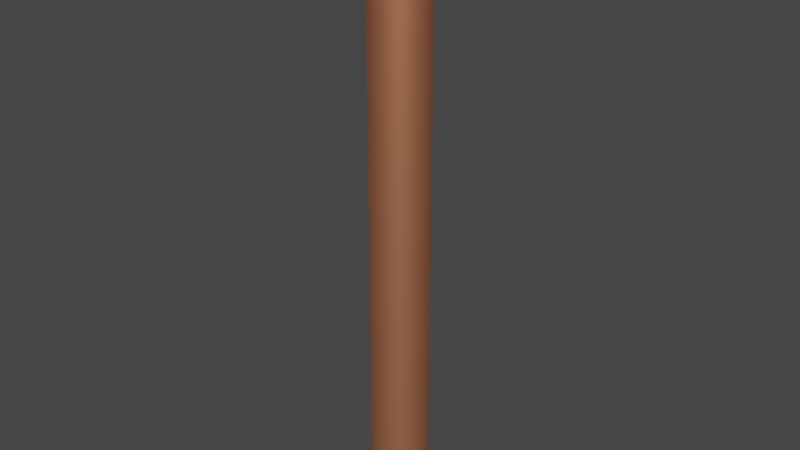 # Source: CopperRod.blend  (saved by Blender 2.82.7; exported with 4.5.12 LTS)
import bpy
from mathutils import Matrix  # noqa: F401  (used for matrix-valued properties, if any)

bpy.ops.wm.read_factory_settings(use_empty=True)
scene = bpy.context.scene
scene.name = 'Scene'

# ---- collections
col_collection = bpy.data.collections.new('Collection'); scene.collection.children.link(col_collection)

# ---- materials (node trees are filled in below, after node groups)
mat_copper = bpy.data.materials.new('Copper')
mat_copper.use_transparent_shadow = False
mat_material_001 = bpy.data.materials.new('Material.001')
mat_material_001.use_transparent_shadow = False

# ---- material node trees
mat_copper.use_nodes = True; mat_copper.node_tree.nodes.clear()
_N = mat_copper.node_tree.nodes; _L = mat_copper.node_tree.links
n0 = _N.new('ShaderNodeOutputMaterial'); n0.name = 'Material Output'; n0.location = (300, 300)
n1 = _N.new('ShaderNodeBsdfPrincipled'); n1.name = 'Principled BSDF'; n1.location = (10, 300)
n1.distribution = 'GGX'
n1.subsurface_method = 'BURLEY'
n1.inputs[0].default_value = (0.8, 0.3017, 0.1567, 1.0)
n1.inputs[1].default_value = 0.825
n1.inputs[2].default_value = 0.5583
n1.inputs[3].default_value = 1.45
n1.inputs[13].default_value = 0.4833
n1.inputs[27].default_value = (0.0, 0.0, 0.0, 1.0)
n1.inputs[28].default_value = 1.0
_L.new(n1.outputs[0], n0.inputs[0])
n0.is_active_output = True
mat_material_001.use_nodes = True; mat_material_001.node_tree.nodes.clear()
_N = mat_material_001.node_tree.nodes; _L = mat_material_001.node_tree.links
n0 = _N.new('ShaderNodeOutputMaterial'); n0.name = 'Material Output'; n0.location = (300, 300)
n1 = _N.new('ShaderNodeBsdfPrincipled'); n1.name = 'Principled BSDF'; n1.location = (10, 300)
n1.distribution = 'GGX'
n1.subsurface_method = 'BURLEY'
n1.inputs[0].default_value = (0.8, 0.4362, 0.2251, 1.0)
n1.inputs[3].default_value = 1.45
n1.inputs[27].default_value = (0.0, 0.0, 0.0, 1.0)
n1.inputs[28].default_value = 1.0
_L.new(n1.outputs[0], n0.inputs[0])
n0.is_active_output = True

# ---- world
world_world = bpy.data.worlds.new('World'); scene.world = world_world
world_world.use_nodes = True; world_world.node_tree.nodes.clear()
_N = world_world.node_tree.nodes; _L = world_world.node_tree.links
n0 = _N.new('ShaderNodeOutputWorld'); n0.name = 'World Output'; n0.location = (300, 300)
n1 = _N.new('ShaderNodeBackground'); n1.name = 'Background'; n1.location = (10, 300)
n1.inputs[0].default_value = (0.05088, 0.05088, 0.05088, 1.0)
_L.new(n1.outputs[0], n0.inputs[0])
n0.is_active_output = True
world_world.color = (0.05088, 0.05088, 0.05088)
world_world.use_sun_shadow = False
world_world.sun_shadow_jitter_overblur = 0.0

# ---- meshes
me_cylinder_002 = bpy.data.meshes.new('Cylinder.002')
me_cylinder_002.from_pydata([(0.0, 1.0, -1.0), (0.0, 1.0, 1.0), (0.1951, 0.9808, -1.0), (0.1951, 0.9808, 1.0), (0.3827, 0.9239, -1.0), (0.3827, 0.9239, 1.0), (0.5556, 0.8315, -1.0), (0.5556, 0.8315, 1.0), (0.7071, 0.7071, -1.0), (0.7071, 0.7071, 1.0), (0.8315, 0.5556, -1.0), (0.8315, 0.5556, 1.0), (0.9239, 0.3827, -1.0), (0.9239, 0.3827, 1.0), (0.9808, 0.1951, -1.0), (0.9808, 0.1951, 1.0), (1.0, 7.55e-08, -1.0), (1.0, 7.55e-08, 1.0), (0.9808, -0.1951, -1.0), (0.9808, -0.1951, 1.0), (0.9239, -0.3827, -1.0), (0.9239, -0.3827, 1.0), (0.8315, -0.5556, -1.0), (0.8315, -0.5556, 1.0), (0.7071, -0.7071, -1.0), (0.7071, -0.7071, 1.0), (0.5556, -0.8315, -1.0), (0.5556, -0.8315, 1.0), (0.3827, -0.9239, -1.0), (0.3827, -0.9239, 1.0), (0.1951, -0.9808, -1.0), (0.1951, -0.9808, 1.0), (-3.258e-07, -1.0, -1.0), (-3.258e-07, -1.0, 1.0), (-0.1951, -0.9808, -1.0), (-0.1951, -0.9808, 1.0), (-0.3827, -0.9239, -1.0), (-0.3827, -0.9239, 1.0), (-0.5556, -0.8315, -1.0), (-0.5556, -0.8315, 1.0), (-0.7071, -0.7071, -1.0), (-0.7071, -0.7071, 1.0), (-0.8315, -0.5556, -1.0), (-0.8315, -0.5556, 1.0), (-0.9239, -0.3827, -1.0), (-0.9239, -0.3827, 1.0), (-0.9808, -0.1951, -1.0), (-0.9808, -0.1951, 1.0), (-1.0, 9.656e-07, -1.0), (-1.0, 9.656e-07, 1.0), (-0.9808, 0.1951, -1.0), (-0.9808, 0.1951, 1.0), (-0.9239, 0.3827, -1.0), (-0.9239, 0.3827, 1.0), (-0.8315, 0.5556, -1.0), (-0.8315, 0.5556, 1.0), (-0.7071, 0.7071, -1.0), (-0.7071, 0.7071, 1.0), (-0.5556, 0.8315, -1.0), (-0.5556, 0.8315, 1.0), (-0.3827, 0.9239, -1.0), (-0.3827, 0.9239, 1.0), (-0.1951, 0.9808, -1.0), (-0.1951, 0.9808, 1.0), (0.0, 1.0, -0.8824), (0.0, 1.0, -0.7647), (0.0, 1.0, -0.6471), (0.0, 1.0, -0.5294), (0.0, 1.0, -0.4118), (0.0, 1.0, -0.2941), (0.0, 1.0, -0.1765), (0.0, 1.0, -0.05882), (0.0, 1.0, 0.05882), (0.0, 1.0, 0.1765), (0.0, 1.0, 0.2941), (0.0, 1.0, 0.4118), (0.0, 1.0, 0.5294), (0.0, 1.0, 0.6471), (0.0, 1.0, 0.7647), (0.0, 1.0, 0.8824), (0.1951, 0.9808, 0.8824), (0.1951, 0.9808, 0.7647), (0.1951, 0.9808, 0.6471), (0.1951, 0.9808, 0.5294), (0.1951, 0.9808, 0.4118), (0.1951, 0.9808, 0.2941), (0.1951, 0.9808, 0.1765), (0.1951, 0.9808, 0.05882), (0.1951, 0.9808, -0.05882), (0.1951, 0.9808, -0.1765), (0.1951, 0.9808, -0.2941), (0.1951, 0.9808, -0.4118), (0.1951, 0.9808, -0.5294), (0.1951, 0.9808, -0.6471), (0.1951, 0.9808, -0.7647), (0.1951, 0.9808, -0.8824), (0.3827, 0.9239, 0.8824), (0.3827, 0.9239, 0.7647), (0.3827, 0.9239, 0.6471), (0.3827, 0.9239, 0.5294), (0.3827, 0.9239, 0.4118), (0.3827, 0.9239, 0.2941), (0.3827, 0.9239, 0.1765), (0.3827, 0.9239, 0.05882), (0.3827, 0.9239, -0.05882), (0.3827, 0.9239, -0.1765), (0.3827, 0.9239, -0.2941), (0.3827, 0.9239, -0.4118), (0.3827, 0.9239, -0.5294), (0.3827, 0.9239, -0.6471), (0.3827, 0.9239, -0.7647), (0.3827, 0.9239, -0.8824), (0.5556, 0.8315, 0.8824), (0.5556, 0.8315, 0.7647), (0.5556, 0.8315, 0.6471), (0.5556, 0.8315, 0.5294), (0.5556, 0.8315, 0.4118), (0.5556, 0.8315, 0.2941), (0.5556, 0.8315, 0.1765), (0.5556, 0.8315, 0.05882), (0.5556, 0.8315, -0.05882), (0.5556, 0.8315, -0.1765), (0.5556, 0.8315, -0.2941), (0.5556, 0.8315, -0.4118), (0.5556, 0.8315, -0.5294), (0.5556, 0.8315, -0.6471), (0.5556, 0.8315, -0.7647), (0.5556, 0.8315, -0.8824), (0.7071, 0.7071, 0.8824), (0.7071, 0.7071, 0.7647), (0.7071, 0.7071, 0.6471), (0.7071, 0.7071, 0.5294), (0.7071, 0.7071, 0.4118), (0.7071, 0.7071, 0.2941), (0.7071, 0.7071, 0.1765), (0.7071, 0.7071, 0.05882), (0.7071, 0.7071, -0.05882), (0.7071, 0.7071, -0.1765), (0.7071, 0.7071, -0.2941), (0.7071, 0.7071, -0.4118), (0.7071, 0.7071, -0.5294), (0.7071, 0.7071, -0.6471), (0.7071, 0.7071, -0.7647), (0.7071, 0.7071, -0.8824), (0.8315, 0.5556, 0.8824), (0.8315, 0.5556, 0.7647), (0.8315, 0.5556, 0.6471), (0.8315, 0.5556, 0.5294), (0.8315, 0.5556, 0.4118), (0.8315, 0.5556, 0.2941), (0.8315, 0.5556, 0.1765), (0.8315, 0.5556, 0.05882), (0.8315, 0.5556, -0.05882), (0.8315, 0.5556, -0.1765), (0.8315, 0.5556, -0.2941), (0.8315, 0.5556, -0.4118), (0.8315, 0.5556, -0.5294), (0.8315, 0.5556, -0.6471), (0.8315, 0.5556, -0.7647), (0.8315, 0.5556, -0.8824), (0.9239, 0.3827, 0.8824), (0.9239, 0.3827, 0.7647), (0.9239, 0.3827, 0.6471), (0.9239, 0.3827, 0.5294), (0.9239, 0.3827, 0.4118), (0.9239, 0.3827, 0.2941), (0.9239, 0.3827, 0.1765), (0.9239, 0.3827, 0.05882), (0.9239, 0.3827, -0.05882), (0.9239, 0.3827, -0.1765), (0.9239, 0.3827, -0.2941), (0.9239, 0.3827, -0.4118), (0.9239, 0.3827, -0.5294), (0.9239, 0.3827, -0.6471), (0.9239, 0.3827, -0.7647), (0.9239, 0.3827, -0.8824), (0.9808, 0.1951, 0.8824), (0.9808, 0.1951, 0.7647), (0.9808, 0.1951, 0.6471), (0.9808, 0.1951, 0.5294), (0.9808, 0.1951, 0.4118), (0.9808, 0.1951, 0.2941), (0.9808, 0.1951, 0.1765), (0.9808, 0.1951, 0.05882), (0.9808, 0.1951, -0.05882), (0.9808, 0.1951, -0.1765), (0.9808, 0.1951, -0.2941), (0.9808, 0.1951, -0.4118), (0.9808, 0.1951, -0.5294), (0.9808, 0.1951, -0.6471), (0.9808, 0.1951, -0.7647), (0.9808, 0.1951, -0.8824), (1.0, 7.55e-08, 0.8824), (1.0, 7.55e-08, 0.7647), (1.0, 7.55e-08, 0.6471), (1.0, 7.55e-08, 0.5294), (1.0, 7.55e-08, 0.4118), (1.0, 7.55e-08, 0.2941), (1.0, 7.55e-08, 0.1765), (1.0, 7.55e-08, 0.05882), (1.0, 7.55e-08, -0.05882), (1.0, 7.55e-08, -0.1765), (1.0, 7.55e-08, -0.2941), (1.0, 7.55e-08, -0.4118), (1.0, 7.55e-08, -0.5294), (1.0, 7.55e-08, -0.6471), (1.0, 7.55e-08, -0.7647), (1.0, 7.55e-08, -0.8824), (0.9808, -0.1951, 0.8824), (0.9808, -0.1951, 0.7647), (0.9808, -0.1951, 0.6471), (0.9808, -0.1951, 0.5294), (0.9808, -0.1951, 0.4118), (0.9808, -0.1951, 0.2941), (0.9808, -0.1951, 0.1765), (0.9808, -0.1951, 0.05882), (0.9808, -0.1951, -0.05882), (0.9808, -0.1951, -0.1765), (0.9808, -0.1951, -0.2941), (0.9808, -0.1951, -0.4118), (0.9808, -0.1951, -0.5294), (0.9808, -0.1951, -0.6471), (0.9808, -0.1951, -0.7647), (0.9808, -0.1951, -0.8824), (0.9239, -0.3827, 0.8824), (0.9239, -0.3827, 0.7647), (0.9239, -0.3827, 0.6471), (0.9239, -0.3827, 0.5294), (0.9239, -0.3827, 0.4118), (0.9239, -0.3827, 0.2941), (0.9239, -0.3827, 0.1765), (0.9239, -0.3827, 0.05882), (0.9239, -0.3827, -0.05882), (0.9239, -0.3827, -0.1765), (0.9239, -0.3827, -0.2941), (0.9239, -0.3827, -0.4118), (0.9239, -0.3827, -0.5294), (0.9239, -0.3827, -0.6471), (0.9239, -0.3827, -0.7647), (0.9239, -0.3827, -0.8824), (0.8315, -0.5556, 0.8824), (0.8315, -0.5556, 0.7647), (0.8315, -0.5556, 0.6471), (0.8315, -0.5556, 0.5294), (0.8315, -0.5556, 0.4118), (0.8315, -0.5556, 0.2941), (0.8315, -0.5556, 0.1765), (0.8315, -0.5556, 0.05882), (0.8315, -0.5556, -0.05882), (0.8315, -0.5556, -0.1765), (0.8315, -0.5556, -0.2941), (0.8315, -0.5556, -0.4118), (0.8315, -0.5556, -0.5294), (0.8315, -0.5556, -0.6471), (0.8315, -0.5556, -0.7647), (0.8315, -0.5556, -0.8824), (0.7071, -0.7071, 0.8824), (0.7071, -0.7071, 0.7647), (0.7071, -0.7071, 0.6471), (0.7071, -0.7071, 0.5294), (0.7071, -0.7071, 0.4118), (0.7071, -0.7071, 0.2941), (0.7071, -0.7071, 0.1765), (0.7071, -0.7071, 0.05882), (0.7071, -0.7071, -0.05882), (0.7071, -0.7071, -0.1765), (0.7071, -0.7071, -0.2941), (0.7071, -0.7071, -0.4118), (0.7071, -0.7071, -0.5294), (0.7071, -0.7071, -0.6471), (0.7071, -0.7071, -0.7647), (0.7071, -0.7071, -0.8824), (0.5556, -0.8315, 0.8824), (0.5556, -0.8315, 0.7647), (0.5556, -0.8315, 0.6471), (0.5556, -0.8315, 0.5294), (0.5556, -0.8315, 0.4118), (0.5556, -0.8315, 0.2941), (0.5556, -0.8315, 0.1765), (0.5556, -0.8315, 0.05882), (0.5556, -0.8315, -0.05882), (0.5556, -0.8315, -0.1765), (0.5556, -0.8315, -0.2941), (0.5556, -0.8315, -0.4118), (0.5556, -0.8315, -0.5294), (0.5556, -0.8315, -0.6471), (0.5556, -0.8315, -0.7647), (0.5556, -0.8315, -0.8824), (0.3827, -0.9239, 0.8824), (0.3827, -0.9239, 0.7647), (0.3827, -0.9239, 0.6471), (0.3827, -0.9239, 0.5294), (0.3827, -0.9239, 0.4118), (0.3827, -0.9239, 0.2941), (0.3827, -0.9239, 0.1765), (0.3827, -0.9239, 0.05882), (0.3827, -0.9239, -0.05882), (0.3827, -0.9239, -0.1765), (0.3827, -0.9239, -0.2941), (0.3827, -0.9239, -0.4118), (0.3827, -0.9239, -0.5294), (0.3827, -0.9239, -0.6471), (0.3827, -0.9239, -0.7647), (0.3827, -0.9239, -0.8824), (0.1951, -0.9808, 0.8824), (0.1951, -0.9808, 0.7647), (0.1951, -0.9808, 0.6471), (0.1951, -0.9808, 0.5294), (0.1951, -0.9808, 0.4118), (0.1951, -0.9808, 0.2941), (0.1951, -0.9808, 0.1765), (0.1951, -0.9808, 0.05882), (0.1951, -0.9808, -0.05882), (0.1951, -0.9808, -0.1765), (0.1951, -0.9808, -0.2941), (0.1951, -0.9808, -0.4118), (0.1951, -0.9808, -0.5294), (0.1951, -0.9808, -0.6471), (0.1951, -0.9808, -0.7647), (0.1951, -0.9808, -0.8824), (-3.258e-07, -1.0, 0.8824), (-3.258e-07, -1.0, 0.7647), (-3.258e-07, -1.0, 0.6471), (-3.258e-07, -1.0, 0.5294), (-3.258e-07, -1.0, 0.4118), (-3.258e-07, -1.0, 0.2941), (-3.258e-07, -1.0, 0.1765), (-3.258e-07, -1.0, 0.05882), (-3.258e-07, -1.0, -0.05882), (-3.258e-07, -1.0, -0.1765), (-3.258e-07, -1.0, -0.2941), (-3.258e-07, -1.0, -0.4118), (-3.258e-07, -1.0, -0.5294), (-3.258e-07, -1.0, -0.6471), (-3.258e-07, -1.0, -0.7647), (-3.258e-07, -1.0, -0.8824), (-0.1951, -0.9808, 0.8824), (-0.1951, -0.9808, 0.7647), (-0.1951, -0.9808, 0.6471), (-0.1951, -0.9808, 0.5294), (-0.1951, -0.9808, 0.4118), (-0.1951, -0.9808, 0.2941), (-0.1951, -0.9808, 0.1765), (-0.1951, -0.9808, 0.05882), (-0.1951, -0.9808, -0.05882), (-0.1951, -0.9808, -0.1765), (-0.1951, -0.9808, -0.2941), (-0.1951, -0.9808, -0.4118), (-0.1951, -0.9808, -0.5294), (-0.1951, -0.9808, -0.6471), (-0.1951, -0.9808, -0.7647), (-0.1951, -0.9808, -0.8824), (-0.3827, -0.9239, 0.8824), (-0.3827, -0.9239, 0.7647), (-0.3827, -0.9239, 0.6471), (-0.3827, -0.9239, 0.5294), (-0.3827, -0.9239, 0.4118), (-0.3827, -0.9239, 0.2941), (-0.3827, -0.9239, 0.1765), (-0.3827, -0.9239, 0.05882), (-0.3827, -0.9239, -0.05882), (-0.3827, -0.9239, -0.1765), (-0.3827, -0.9239, -0.2941), (-0.3827, -0.9239, -0.4118), (-0.3827, -0.9239, -0.5294), (-0.3827, -0.9239, -0.6471), (-0.3827, -0.9239, -0.7647), (-0.3827, -0.9239, -0.8824), (-0.5556, -0.8315, 0.8824), (-0.5556, -0.8315, 0.7647), (-0.5556, -0.8315, 0.6471), (-0.5556, -0.8315, 0.5294), (-0.5556, -0.8315, 0.4118), (-0.5556, -0.8315, 0.2941), (-0.5556, -0.8315, 0.1765), (-0.5556, -0.8315, 0.05882), (-0.5556, -0.8315, -0.05882), (-0.5556, -0.8315, -0.1765), (-0.5556, -0.8315, -0.2941), (-0.5556, -0.8315, -0.4118), (-0.5556, -0.8315, -0.5294), (-0.5556, -0.8315, -0.6471), (-0.5556, -0.8315, -0.7647), (-0.5556, -0.8315, -0.8824), (-0.7071, -0.7071, 0.8824), (-0.7071, -0.7071, 0.7647), (-0.7071, -0.7071, 0.6471), (-0.7071, -0.7071, 0.5294), (-0.7071, -0.7071, 0.4118), (-0.7071, -0.7071, 0.2941), (-0.7071, -0.7071, 0.1765), (-0.7071, -0.7071, 0.05882), (-0.7071, -0.7071, -0.05882), (-0.7071, -0.7071, -0.1765), (-0.7071, -0.7071, -0.2941), (-0.7071, -0.7071, -0.4118), (-0.7071, -0.7071, -0.5294), (-0.7071, -0.7071, -0.6471), (-0.7071, -0.7071, -0.7647), (-0.7071, -0.7071, -0.8824), (-0.8315, -0.5556, 0.8824), (-0.8315, -0.5556, 0.7647), (-0.8315, -0.5556, 0.6471), (-0.8315, -0.5556, 0.5294), (-0.8315, -0.5556, 0.4118), (-0.8315, -0.5556, 0.2941), (-0.8315, -0.5556, 0.1765), (-0.8315, -0.5556, 0.05882), (-0.8315, -0.5556, -0.05882), (-0.8315, -0.5556, -0.1765), (-0.8315, -0.5556, -0.2941), (-0.8315, -0.5556, -0.4118), (-0.8315, -0.5556, -0.5294), (-0.8315, -0.5556, -0.6471), (-0.8315, -0.5556, -0.7647), (-0.8315, -0.5556, -0.8824), (-0.9239, -0.3827, 0.8824), (-0.9239, -0.3827, 0.7647), (-0.9239, -0.3827, 0.6471), (-0.9239, -0.3827, 0.5294), (-0.9239, -0.3827, 0.4118), (-0.9239, -0.3827, 0.2941), (-0.9239, -0.3827, 0.1765), (-0.9239, -0.3827, 0.05882), (-0.9239, -0.3827, -0.05882), (-0.9239, -0.3827, -0.1765), (-0.9239, -0.3827, -0.2941), (-0.9239, -0.3827, -0.4118), (-0.9239, -0.3827, -0.5294), (-0.9239, -0.3827, -0.6471), (-0.9239, -0.3827, -0.7647), (-0.9239, -0.3827, -0.8824), (-0.9808, -0.1951, 0.8824), (-0.9808, -0.1951, 0.7647), (-0.9808, -0.1951, 0.6471), (-0.9808, -0.1951, 0.5294), (-0.9808, -0.1951, 0.4118), (-0.9808, -0.1951, 0.2941), (-0.9808, -0.1951, 0.1765), (-0.9808, -0.1951, 0.05882), (-0.9808, -0.1951, -0.05882), (-0.9808, -0.1951, -0.1765), (-0.9808, -0.1951, -0.2941), (-0.9808, -0.1951, -0.4118), (-0.9808, -0.1951, -0.5294), (-0.9808, -0.1951, -0.6471), (-0.9808, -0.1951, -0.7647), (-0.9808, -0.1951, -0.8824), (-1.0, 9.656e-07, 0.8824), (-1.0, 9.656e-07, 0.7647), (-1.0, 9.656e-07, 0.6471), (-1.0, 9.656e-07, 0.5294), (-1.0, 9.656e-07, 0.4118), (-1.0, 9.656e-07, 0.2941), (-1.0, 9.656e-07, 0.1765), (-1.0, 9.656e-07, 0.05882), (-1.0, 9.656e-07, -0.05882), (-1.0, 9.656e-07, -0.1765), (-1.0, 9.656e-07, -0.2941), (-1.0, 9.656e-07, -0.4118), (-1.0, 9.656e-07, -0.5294), (-1.0, 9.656e-07, -0.6471), (-1.0, 9.656e-07, -0.7647), (-1.0, 9.656e-07, -0.8824), (-0.9808, 0.1951, 0.8824), (-0.9808, 0.1951, 0.7647), (-0.9808, 0.1951, 0.6471), (-0.9808, 0.1951, 0.5294), (-0.9808, 0.1951, 0.4118), (-0.9808, 0.1951, 0.2941), (-0.9808, 0.1951, 0.1765), (-0.9808, 0.1951, 0.05882), (-0.9808, 0.1951, -0.05882), (-0.9808, 0.1951, -0.1765), (-0.9808, 0.1951, -0.2941), (-0.9808, 0.1951, -0.4118), (-0.9808, 0.1951, -0.5294), (-0.9808, 0.1951, -0.6471), (-0.9808, 0.1951, -0.7647), (-0.9808, 0.1951, -0.8824), (-0.9239, 0.3827, 0.8824), (-0.9239, 0.3827, 0.7647), (-0.9239, 0.3827, 0.6471), (-0.9239, 0.3827, 0.5294), (-0.9239, 0.3827, 0.4118), (-0.9239, 0.3827, 0.2941), (-0.9239, 0.3827, 0.1765), (-0.9239, 0.3827, 0.05882), (-0.9239, 0.3827, -0.05882), (-0.9239, 0.3827, -0.1765), (-0.9239, 0.3827, -0.2941), (-0.9239, 0.3827, -0.4118), (-0.9239, 0.3827, -0.5294), (-0.9239, 0.3827, -0.6471), (-0.9239, 0.3827, -0.7647), (-0.9239, 0.3827, -0.8824), (-0.8315, 0.5556, 0.8824), (-0.8315, 0.5556, 0.7647), (-0.8315, 0.5556, 0.6471), (-0.8315, 0.5556, 0.5294), (-0.8315, 0.5556, 0.4118), (-0.8315, 0.5556, 0.2941), (-0.8315, 0.5556, 0.1765), (-0.8315, 0.5556, 0.05882), (-0.8315, 0.5556, -0.05882), (-0.8315, 0.5556, -0.1765), (-0.8315, 0.5556, -0.2941), (-0.8315, 0.5556, -0.4118), (-0.8315, 0.5556, -0.5294), (-0.8315, 0.5556, -0.6471), (-0.8315, 0.5556, -0.7647), (-0.8315, 0.5556, -0.8824), (-0.7071, 0.7071, 0.8824), (-0.7071, 0.7071, 0.7647), (-0.7071, 0.7071, 0.6471), (-0.7071, 0.7071, 0.5294), (-0.7071, 0.7071, 0.4118), (-0.7071, 0.7071, 0.2941), (-0.7071, 0.7071, 0.1765), (-0.7071, 0.7071, 0.05882), (-0.7071, 0.7071, -0.05882), (-0.7071, 0.7071, -0.1765), (-0.7071, 0.7071, -0.2941), (-0.7071, 0.7071, -0.4118), (-0.7071, 0.7071, -0.5294), (-0.7071, 0.7071, -0.6471), (-0.7071, 0.7071, -0.7647), (-0.7071, 0.7071, -0.8824), (-0.5556, 0.8315, 0.8824), (-0.5556, 0.8315, 0.7647), (-0.5556, 0.8315, 0.6471), (-0.5556, 0.8315, 0.5294), (-0.5556, 0.8315, 0.4118), (-0.5556, 0.8315, 0.2941), (-0.5556, 0.8315, 0.1765), (-0.5556, 0.8315, 0.05882), (-0.5556, 0.8315, -0.05882), (-0.5556, 0.8315, -0.1765), (-0.5556, 0.8315, -0.2941), (-0.5556, 0.8315, -0.4118), (-0.5556, 0.8315, -0.5294), (-0.5556, 0.8315, -0.6471), (-0.5556, 0.8315, -0.7647), (-0.5556, 0.8315, -0.8824), (-0.3827, 0.9239, 0.8824), (-0.3827, 0.9239, 0.7647), (-0.3827, 0.9239, 0.6471), (-0.3827, 0.9239, 0.5294), (-0.3827, 0.9239, 0.4118), (-0.3827, 0.9239, 0.2941), (-0.3827, 0.9239, 0.1765), (-0.3827, 0.9239, 0.05882), (-0.3827, 0.9239, -0.05882), (-0.3827, 0.9239, -0.1765), (-0.3827, 0.9239, -0.2941), (-0.3827, 0.9239, -0.4118), (-0.3827, 0.9239, -0.5294), (-0.3827, 0.9239, -0.6471), (-0.3827, 0.9239, -0.7647), (-0.3827, 0.9239, -0.8824), (-0.1951, 0.9808, 0.8824), (-0.1951, 0.9808, 0.7647), (-0.1951, 0.9808, 0.6471), (-0.1951, 0.9808, 0.5294), (-0.1951, 0.9808, 0.4118), (-0.1951, 0.9808, 0.2941), (-0.1951, 0.9808, 0.1765), (-0.1951, 0.9808, 0.05882), (-0.1951, 0.9808, -0.05882), (-0.1951, 0.9808, -0.1765), (-0.1951, 0.9808, -0.2941), (-0.1951, 0.9808, -0.4118), (-0.1951, 0.9808, -0.5294), (-0.1951, 0.9808, -0.6471), (-0.1951, 0.9808, -0.7647), (-0.1951, 0.9808, -0.8824)], [], [(79, 1, 3, 80), (80, 3, 5, 96), (96, 5, 7, 112), (112, 7, 9, 128), (128, 9, 11, 144), (144, 11, 13, 160), (160, 13, 15, 176), (176, 15, 17, 192), (192, 17, 19, 208), (208, 19, 21, 224), (224, 21, 23, 240), (240, 23, 25, 256), (256, 25, 27, 272), (272, 27, 29, 288), (288, 29, 31, 304), (304, 31, 33, 320), (320, 33, 35, 336), (336, 35, 37, 352), (352, 37, 39, 368), (368, 39, 41, 384), (384, 41, 43, 400), (400, 43, 45, 416), (416, 45, 47, 432), (432, 47, 49, 448), (448, 49, 51, 464), (464, 51, 53, 480), (480, 53, 55, 496), (496, 55, 57, 512), (512, 57, 59, 528), (528, 59, 61, 544), (3, 1, 63, 61, 59, 57, 55, 53, 51, 49, 47, 45, 43, 41, 39, 37, 35, 33, 31, 29, 27, 25, 23, 21, 19, 17, 15, 13, 11, 9, 7, 5), (544, 61, 63, 560), (560, 63, 1, 79), (0, 2, 4, 6, 8, 10, 12, 14, 16, 18, 20, 22, 24, 26, 28, 30, 32, 34, 36, 38, 40, 42, 44, 46, 48, 50, 52, 54, 56, 58, 60, 62), (62, 575, 64, 0), (575, 574, 65, 64), (574, 573, 66, 65), (573, 572, 67, 66), (572, 571, 68, 67), (571, 570, 69, 68), (570, 569, 70, 69), (569, 568, 71, 70), (568, 567, 72, 71), (567, 566, 73, 72), (566, 565, 74, 73), (565, 564, 75, 74), (564, 563, 76, 75), (563, 562, 77, 76), (562, 561, 78, 77), (561, 560, 79, 78), (60, 559, 575, 62), (559, 558, 574, 575), (558, 557, 573, 574), (557, 556, 572, 573), (556, 555, 571, 572), (555, 554, 570, 571), (554, 553, 569, 570), (553, 552, 568, 569), (552, 551, 567, 568), (551, 550, 566, 567), (550, 549, 565, 566), (549, 548, 564, 565), (548, 547, 563, 564), (547, 546, 562, 563), (546, 545, 561, 562), (545, 544, 560, 561), (58, 543, 559, 60), (543, 542, 558, 559), (542, 541, 557, 558), (541, 540, 556, 557), (540, 539, 555, 556), (539, 538, 554, 555), (538, 537, 553, 554), (537, 536, 552, 553), (536, 535, 551, 552), (535, 534, 550, 551), (534, 533, 549, 550), (533, 532, 548, 549), (532, 531, 547, 548), (531, 530, 546, 547), (530, 529, 545, 546), (529, 528, 544, 545), (56, 527, 543, 58), (527, 526, 542, 543), (526, 525, 541, 542), (525, 524, 540, 541), (524, 523, 539, 540), (523, 522, 538, 539), (522, 521, 537, 538), (521, 520, 536, 537), (520, 519, 535, 536), (519, 518, 534, 535), (518, 517, 533, 534), (517, 516, 532, 533), (516, 515, 531, 532), (515, 514, 530, 531), (514, 513, 529, 530), (513, 512, 528, 529), (54, 511, 527, 56), (511, 510, 526, 527), (510, 509, 525, 526), (509, 508, 524, 525), (508, 507, 523, 524), (507, 506, 522, 523), (506, 505, 521, 522), (505, 504, 520, 521), (504, 503, 519, 520), (503, 502, 518, 519), (502, 501, 517, 518), (501, 500, 516, 517), (500, 499, 515, 516), (499, 498, 514, 515), (498, 497, 513, 514), (497, 496, 512, 513), (52, 495, 511, 54), (495, 494, 510, 511), (494, 493, 509, 510), (493, 492, 508, 509), (492, 491, 507, 508), (491, 490, 506, 507), (490, 489, 505, 506), (489, 488, 504, 505), (488, 487, 503, 504), (487, 486, 502, 503), (486, 485, 501, 502), (485, 484, 500, 501), (484, 483, 499, 500), (483, 482, 498, 499), (482, 481, 497, 498), (481, 480, 496, 497), (50, 479, 495, 52), (479, 478, 494, 495), (478, 477, 493, 494), (477, 476, 492, 493), (476, 475, 491, 492), (475, 474, 490, 491), (474, 473, 489, 490), (473, 472, 488, 489), (472, 471, 487, 488), (471, 470, 486, 487), (470, 469, 485, 486), (469, 468, 484, 485), (468, 467, 483, 484), (467, 466, 482, 483), (466, 465, 481, 482), (465, 464, 480, 481), (48, 463, 479, 50), (463, 462, 478, 479), (462, 461, 477, 478), (461, 460, 476, 477), (460, 459, 475, 476), (459, 458, 474, 475), (458, 457, 473, 474), (457, 456, 472, 473), (456, 455, 471, 472), (455, 454, 470, 471), (454, 453, 469, 470), (453, 452, 468, 469), (452, 451, 467, 468), (451, 450, 466, 467), (450, 449, 465, 466), (449, 448, 464, 465), (46, 447, 463, 48), (447, 446, 462, 463), (446, 445, 461, 462), (445, 444, 460, 461), (444, 443, 459, 460), (443, 442, 458, 459), (442, 441, 457, 458), (441, 440, 456, 457), (440, 439, 455, 456), (439, 438, 454, 455), (438, 437, 453, 454), (437, 436, 452, 453), (436, 435, 451, 452), (435, 434, 450, 451), (434, 433, 449, 450), (433, 432, 448, 449), (44, 431, 447, 46), (431, 430, 446, 447), (430, 429, 445, 446), (429, 428, 444, 445), (428, 427, 443, 444), (427, 426, 442, 443), (426, 425, 441, 442), (425, 424, 440, 441), (424, 423, 439, 440), (423, 422, 438, 439), (422, 421, 437, 438), (421, 420, 436, 437), (420, 419, 435, 436), (419, 418, 434, 435), (418, 417, 433, 434), (417, 416, 432, 433), (42, 415, 431, 44), (415, 414, 430, 431), (414, 413, 429, 430), (413, 412, 428, 429), (412, 411, 427, 428), (411, 410, 426, 427), (410, 409, 425, 426), (409, 408, 424, 425), (408, 407, 423, 424), (407, 406, 422, 423), (406, 405, 421, 422), (405, 404, 420, 421), (404, 403, 419, 420), (403, 402, 418, 419), (402, 401, 417, 418), (401, 400, 416, 417), (40, 399, 415, 42), (399, 398, 414, 415), (398, 397, 413, 414), (397, 396, 412, 413), (396, 395, 411, 412), (395, 394, 410, 411), (394, 393, 409, 410), (393, 392, 408, 409), (392, 391, 407, 408), (391, 390, 406, 407), (390, 389, 405, 406), (389, 388, 404, 405), (388, 387, 403, 404), (387, 386, 402, 403), (386, 385, 401, 402), (385, 384, 400, 401), (38, 383, 399, 40), (383, 382, 398, 399), (382, 381, 397, 398), (381, 380, 396, 397), (380, 379, 395, 396), (379, 378, 394, 395), (378, 377, 393, 394), (377, 376, 392, 393), (376, 375, 391, 392), (375, 374, 390, 391), (374, 373, 389, 390), (373, 372, 388, 389), (372, 371, 387, 388), (371, 370, 386, 387), (370, 369, 385, 386), (369, 368, 384, 385), (36, 367, 383, 38), (367, 366, 382, 383), (366, 365, 381, 382), (365, 364, 380, 381), (364, 363, 379, 380), (363, 362, 378, 379), (362, 361, 377, 378), (361, 360, 376, 377), (360, 359, 375, 376), (359, 358, 374, 375), (358, 357, 373, 374), (357, 356, 372, 373), (356, 355, 371, 372), (355, 354, 370, 371), (354, 353, 369, 370), (353, 352, 368, 369), (34, 351, 367, 36), (351, 350, 366, 367), (350, 349, 365, 366), (349, 348, 364, 365), (348, 347, 363, 364), (347, 346, 362, 363), (346, 345, 361, 362), (345, 344, 360, 361), (344, 343, 359, 360), (343, 342, 358, 359), (342, 341, 357, 358), (341, 340, 356, 357), (340, 339, 355, 356), (339, 338, 354, 355), (338, 337, 353, 354), (337, 336, 352, 353), (32, 335, 351, 34), (335, 334, 350, 351), (334, 333, 349, 350), (333, 332, 348, 349), (332, 331, 347, 348), (331, 330, 346, 347), (330, 329, 345, 346), (329, 328, 344, 345), (328, 327, 343, 344), (327, 326, 342, 343), (326, 325, 341, 342), (325, 324, 340, 341), (324, 323, 339, 340), (323, 322, 338, 339), (322, 321, 337, 338), (321, 320, 336, 337), (30, 319, 335, 32), (319, 318, 334, 335), (318, 317, 333, 334), (317, 316, 332, 333), (316, 315, 331, 332), (315, 314, 330, 331), (314, 313, 329, 330), (313, 312, 328, 329), (312, 311, 327, 328), (311, 310, 326, 327), (310, 309, 325, 326), (309, 308, 324, 325), (308, 307, 323, 324), (307, 306, 322, 323), (306, 305, 321, 322), (305, 304, 320, 321), (28, 303, 319, 30), (303, 302, 318, 319), (302, 301, 317, 318), (301, 300, 316, 317), (300, 299, 315, 316), (299, 298, 314, 315), (298, 297, 313, 314), (297, 296, 312, 313), (296, 295, 311, 312), (295, 294, 310, 311), (294, 293, 309, 310), (293, 292, 308, 309), (292, 291, 307, 308), (291, 290, 306, 307), (290, 289, 305, 306), (289, 288, 304, 305), (26, 287, 303, 28), (287, 286, 302, 303), (286, 285, 301, 302), (285, 284, 300, 301), (284, 283, 299, 300), (283, 282, 298, 299), (282, 281, 297, 298), (281, 280, 296, 297), (280, 279, 295, 296), (279, 278, 294, 295), (278, 277, 293, 294), (277, 276, 292, 293), (276, 275, 291, 292), (275, 274, 290, 291), (274, 273, 289, 290), (273, 272, 288, 289), (24, 271, 287, 26), (271, 270, 286, 287), (270, 269, 285, 286), (269, 268, 284, 285), (268, 267, 283, 284), (267, 266, 282, 283), (266, 265, 281, 282), (265, 264, 280, 281), (264, 263, 279, 280), (263, 262, 278, 279), (262, 261, 277, 278), (261, 260, 276, 277), (260, 259, 275, 276), (259, 258, 274, 275), (258, 257, 273, 274), (257, 256, 272, 273), (22, 255, 271, 24), (255, 254, 270, 271), (254, 253, 269, 270), (253, 252, 268, 269), (252, 251, 267, 268), (251, 250, 266, 267), (250, 249, 265, 266), (249, 248, 264, 265), (248, 247, 263, 264), (247, 246, 262, 263), (246, 245, 261, 262), (245, 244, 260, 261), (244, 243, 259, 260), (243, 242, 258, 259), (242, 241, 257, 258), (241, 240, 256, 257), (20, 239, 255, 22), (239, 238, 254, 255), (238, 237, 253, 254), (237, 236, 252, 253), (236, 235, 251, 252), (235, 234, 250, 251), (234, 233, 249, 250), (233, 232, 248, 249), (232, 231, 247, 248), (231, 230, 246, 247), (230, 229, 245, 246), (229, 228, 244, 245), (228, 227, 243, 244), (227, 226, 242, 243), (226, 225, 241, 242), (225, 224, 240, 241), (18, 223, 239, 20), (223, 222, 238, 239), (222, 221, 237, 238), (221, 220, 236, 237), (220, 219, 235, 236), (219, 218, 234, 235), (218, 217, 233, 234), (217, 216, 232, 233), (216, 215, 231, 232), (215, 214, 230, 231), (214, 213, 229, 230), (213, 212, 228, 229), (212, 211, 227, 228), (211, 210, 226, 227), (210, 209, 225, 226), (209, 208, 224, 225), (16, 207, 223, 18), (207, 206, 222, 223), (206, 205, 221, 222), (205, 204, 220, 221), (204, 203, 219, 220), (203, 202, 218, 219), (202, 201, 217, 218), (201, 200, 216, 217), (200, 199, 215, 216), (199, 198, 214, 215), (198, 197, 213, 214), (197, 196, 212, 213), (196, 195, 211, 212), (195, 194, 210, 211), (194, 193, 209, 210), (193, 192, 208, 209), (14, 191, 207, 16), (191, 190, 206, 207), (190, 189, 205, 206), (189, 188, 204, 205), (188, 187, 203, 204), (187, 186, 202, 203), (186, 185, 201, 202), (185, 184, 200, 201), (184, 183, 199, 200), (183, 182, 198, 199), (182, 181, 197, 198), (181, 180, 196, 197), (180, 179, 195, 196), (179, 178, 194, 195), (178, 177, 193, 194), (177, 176, 192, 193), (12, 175, 191, 14), (175, 174, 190, 191), (174, 173, 189, 190), (173, 172, 188, 189), (172, 171, 187, 188), (171, 170, 186, 187), (170, 169, 185, 186), (169, 168, 184, 185), (168, 167, 183, 184), (167, 166, 182, 183), (166, 165, 181, 182), (165, 164, 180, 181), (164, 163, 179, 180), (163, 162, 178, 179), (162, 161, 177, 178), (161, 160, 176, 177), (10, 159, 175, 12), (159, 158, 174, 175), (158, 157, 173, 174), (157, 156, 172, 173), (156, 155, 171, 172), (155, 154, 170, 171), (154, 153, 169, 170), (153, 152, 168, 169), (152, 151, 167, 168), (151, 150, 166, 167), (150, 149, 165, 166), (149, 148, 164, 165), (148, 147, 163, 164), (147, 146, 162, 163), (146, 145, 161, 162), (145, 144, 160, 161), (8, 143, 159, 10), (143, 142, 158, 159), (142, 141, 157, 158), (141, 140, 156, 157), (140, 139, 155, 156), (139, 138, 154, 155), (138, 137, 153, 154), (137, 136, 152, 153), (136, 135, 151, 152), (135, 134, 150, 151), (134, 133, 149, 150), (133, 132, 148, 149), (132, 131, 147, 148), (131, 130, 146, 147), (130, 129, 145, 146), (129, 128, 144, 145), (6, 127, 143, 8), (127, 126, 142, 143), (126, 125, 141, 142), (125, 124, 140, 141), (124, 123, 139, 140), (123, 122, 138, 139), (122, 121, 137, 138), (121, 120, 136, 137), (120, 119, 135, 136), (119, 118, 134, 135), (118, 117, 133, 134), (117, 116, 132, 133), (116, 115, 131, 132), (115, 114, 130, 131), (114, 113, 129, 130), (113, 112, 128, 129), (4, 111, 127, 6), (111, 110, 126, 127), (110, 109, 125, 126), (109, 108, 124, 125), (108, 107, 123, 124), (107, 106, 122, 123), (106, 105, 121, 122), (105, 104, 120, 121), (104, 103, 119, 120), (103, 102, 118, 119), (102, 101, 117, 118), (101, 100, 116, 117), (100, 99, 115, 116), (99, 98, 114, 115), (98, 97, 113, 114), (97, 96, 112, 113), (2, 95, 111, 4), (95, 94, 110, 111), (94, 93, 109, 110), (93, 92, 108, 109), (92, 91, 107, 108), (91, 90, 106, 107), (90, 89, 105, 106), (89, 88, 104, 105), (88, 87, 103, 104), (87, 86, 102, 103), (86, 85, 101, 102), (85, 84, 100, 101), (84, 83, 99, 100), (83, 82, 98, 99), (82, 81, 97, 98), (81, 80, 96, 97), (0, 64, 95, 2), (64, 65, 94, 95), (65, 66, 93, 94), (66, 67, 92, 93), (67, 68, 91, 92), (68, 69, 90, 91), (69, 70, 89, 90), (70, 71, 88, 89), (71, 72, 87, 88), (72, 73, 86, 87), (73, 74, 85, 86), (74, 75, 84, 85), (75, 76, 83, 84), (76, 77, 82, 83), (77, 78, 81, 82), (78, 79, 80, 81)])
me_cylinder_002.polygons.foreach_set('use_smooth', [True] * 546)
_uv = me_cylinder_002.uv_layers.new(name='UVMap')
_uv.uv.foreach_set('vector', [1.0, 0.9706, 1.0, 1.0, 0.9688, 1.0, 0.9688, 0.9706, 0.9688, 0.9706, 0.9688, 1.0, 0.9375, 1.0, 0.9375, 0.9706, 0.9375, 0.9706, 0.9375, 1.0, 0.9062, 1.0, 0.9062, 0.9706, 0.9062, 0.9706, 0.9062, 1.0, 0.875, 1.0, 0.875, 0.9706, 0.875, 0.9706, 0.875, 1.0, 0.8438, 1.0, 0.8438, 0.9706, 0.8438, 0.9706, 0.8438, 1.0, 0.8125, 1.0, 0.8125, 0.9706, 0.8125, 0.9706, 0.8125, 1.0, 0.7812, 1.0, 0.7812, 0.9706, 0.7812, 0.9706, 0.7812, 1.0, 0.75, 1.0, 0.75, 0.9706, 0.75, 0.9706, 0.75, 1.0, 0.7188, 1.0, 0.7188, 0.9706, 0.7188, 0.9706, 0.7188, 1.0, 0.6875, 1.0, 0.6875, 0.9706, 0.6875, 0.9706, 0.6875, 1.0, 0.6562, 1.0, 0.6562, 0.9706, 0.6562, 0.9706, 0.6562, 1.0, 0.625, 1.0, 0.625, 0.9706, 0.625, 0.9706, 0.625, 1.0, 0.5938, 1.0, 0.5938, 0.9706, 0.5938, 0.9706, 0.5938, 1.0, 0.5625, 1.0, 0.5625, 0.9706, 0.5625, 0.9706, 0.5625, 1.0, 0.5312, 1.0, 0.5312, 0.9706, 0.5312, 0.9706, 0.5312, 1.0, 0.5, 1.0, 0.5, 0.9706, 0.5, 0.9706, 0.5, 1.0, 0.4688, 1.0, 0.4688, 0.9706, 0.4688, 0.9706, 0.4688, 1.0, 0.4375, 1.0, 0.4375, 0.9706, 0.4375, 0.9706, 0.4375, 1.0, 0.4062, 1.0, 0.4062, 0.9706, 0.4062, 0.9706, 0.4062, 1.0, 0.375, 1.0, 0.375, 0.9706, 0.375, 0.9706, 0.375, 1.0, 0.3438, 1.0, 0.3438, 0.9706, 0.3438, 0.9706, 0.3438, 1.0, 0.3125, 1.0, 0.3125, 0.9706, 0.3125, 0.9706, 0.3125, 1.0, 0.2812, 1.0, 0.2812, 0.9706, 0.2812, 0.9706, 0.2812, 1.0, 0.25, 1.0, 0.25, 0.9706, 0.25, 0.9706, 0.25, 1.0, 0.2188, 1.0, 0.2188, 0.9706, 0.2188, 0.9706, 0.2188, 1.0, 0.1875, 1.0, 0.1875, 0.9706, 0.1875, 0.9706, 0.1875, 1.0, 0.1562, 1.0, 0.1562, 0.9706, 0.1562, 0.9706, 0.1562, 1.0, 0.125, 1.0, 0.125, 0.9706, 0.125, 0.9706, 0.125, 1.0, 0.09375, 1.0, 0.09375, 0.9706, 0.09375, 0.9706, 0.09375, 1.0, 0.0625, 1.0, 0.0625, 0.9706, 0.2968, 0.4854, 0.25, 0.49, 0.2032, 0.4854, 0.1582, 0.4717, 0.1167, 0.4496, 0.08029, 0.4197, 0.05045, 0.3833, 0.02827, 0.3418, 0.01461, 0.2968, 0.01, 0.25, 0.01461, 0.2032, 0.02827, 0.1582, 0.05045, 0.1167, 0.08029, 0.08029, 0.1167, 0.05045, 0.1582, 0.02827, 0.2032, 0.01461, 0.25, 0.01, 0.2968, 0.01461, 0.3418, 0.02827, 0.3833, 0.05045, 0.4197, 0.08029, 0.4496, 0.1167, 0.4717, 0.1582, 0.4854, 0.2032, 0.49, 0.25, 0.4854, 0.2968, 0.4717, 0.3418, 0.4496, 0.3833, 0.4197, 0.4197, 0.3833, 0.4496, 0.3418, 0.4717, 0.0625, 0.9706, 0.0625, 1.0, 0.03125, 1.0, 0.03125, 0.9706, 0.03125, 0.9706, 0.03125, 1.0, 0.0, 1.0, 0.0, 0.9706, 0.75, 0.49, 0.7968, 0.4854, 0.8418, 0.4717, 0.8833, 0.4496, 0.9197, 0.4197, 0.9496, 0.3833, 0.9717, 0.3418, 0.9854, 0.2968, 0.99, 0.25, 0.9854, 0.2032, 0.9717, 0.1582, 0.9496, 0.1167, 0.9197, 0.08029, 0.8833, 0.05045, 0.8418, 0.02827, 0.7968, 0.01461, 0.75, 0.01, 0.7032, 0.01461, 0.6582, 0.02827, 0.6167, 0.05045, 0.5803, 0.08029, 0.5504, 0.1167, 0.5283, 0.1582, 0.5146, 0.2032, 0.51, 0.25, 0.5146, 0.2968, 0.5283, 0.3418, 0.5504, 0.3833, 0.5803, 0.4197, 0.6167, 0.4496, 0.6582, 0.4717, 0.7032, 0.4854, 0.03125, 0.5, 0.03125, 0.5294, 0.0, 0.5294, 0.0, 0.5, 0.03125, 0.5294, 0.03125, 0.5588, 0.0, 0.5588, 0.0, 0.5294, 0.03125, 0.5588, 0.03125, 0.5882, 0.0, 0.5882, 0.0, 0.5588, 0.03125, 0.5882, 0.03125, 0.6176, 0.0, 0.6176, 0.0, 0.5882, 0.03125, 0.6176, 0.03125, 0.6471, 0.0, 0.6471, 0.0, 0.6176, 0.03125, 0.6471, 0.03125, 0.6765, 0.0, 0.6765, 0.0, 0.6471, 0.03125, 0.6765, 0.03125, 0.7059, 0.0, 0.7059, 0.0, 0.6765, 0.03125, 0.7059, 0.03125, 0.7353, 0.0, 0.7353, 0.0, 0.7059, 0.03125, 0.7353, 0.03125, 0.7647, 0.0, 0.7647, 0.0, 0.7353, 0.03125, 0.7647, 0.03125, 0.7941, 0.0, 0.7941, 0.0, 0.7647, 0.03125, 0.7941, 0.03125, 0.8235, 0.0, 0.8235, 0.0, 0.7941, 0.03125, 0.8235, 0.03125, 0.8529, 0.0, 0.8529, 0.0, 0.8235, 0.03125, 0.8529, 0.03125, 0.8824, 0.0, 0.8824, 0.0, 0.8529, 0.03125, 0.8824, 0.03125, 0.9118, 0.0, 0.9118, 0.0, 0.8824, 0.03125, 0.9118, 0.03125, 0.9412, 0.0, 0.9412, 0.0, 0.9118, 0.03125, 0.9412, 0.03125, 0.9706, 0.0, 0.9706, 0.0, 0.9412, 0.0625, 0.5, 0.0625, 0.5294, 0.03125, 0.5294, 0.03125, 0.5, 0.0625, 0.5294, 0.0625, 0.5588, 0.03125, 0.5588, 0.03125, 0.5294, 0.0625, 0.5588, 0.0625, 0.5882, 0.03125, 0.5882, 0.03125, 0.5588, 0.0625, 0.5882, 0.0625, 0.6176, 0.03125, 0.6176, 0.03125, 0.5882, 0.0625, 0.6176, 0.0625, 0.6471, 0.03125, 0.6471, 0.03125, 0.6176, 0.0625, 0.6471, 0.0625, 0.6765, 0.03125, 0.6765, 0.03125, 0.6471, 0.0625, 0.6765, 0.0625, 0.7059, 0.03125, 0.7059, 0.03125, 0.6765, 0.0625, 0.7059, 0.0625, 0.7353, 0.03125, 0.7353, 0.03125, 0.7059, 0.0625, 0.7353, 0.0625, 0.7647, 0.03125, 0.7647, 0.03125, 0.7353, 0.0625, 0.7647, 0.0625, 0.7941, 0.03125, 0.7941, 0.03125, 0.7647, 0.0625, 0.7941, 0.0625, 0.8235, 0.03125, 0.8235, 0.03125, 0.7941, 0.0625, 0.8235, 0.0625, 0.8529, 0.03125, 0.8529, 0.03125, 0.8235, 0.0625, 0.8529, 0.0625, 0.8824, 0.03125, 0.8824, 0.03125, 0.8529, 0.0625, 0.8824, 0.0625, 0.9118, 0.03125, 0.9118, 0.03125, 0.8824, 0.0625, 0.9118, 0.0625, 0.9412, 0.03125, 0.9412, 0.03125, 0.9118, 0.0625, 0.9412, 0.0625, 0.9706, 0.03125, 0.9706, 0.03125, 0.9412, 0.09375, 0.5, 0.09375, 0.5294, 0.0625, 0.5294, 0.0625, 0.5, 0.09375, 0.5294, 0.09375, 0.5588, 0.0625, 0.5588, 0.0625, 0.5294, 0.09375, 0.5588, 0.09375, 0.5882, 0.0625, 0.5882, 0.0625, 0.5588, 0.09375, 0.5882, 0.09375, 0.6176, 0.0625, 0.6176, 0.0625, 0.5882, 0.09375, 0.6176, 0.09375, 0.6471, 0.0625, 0.6471, 0.0625, 0.6176, 0.09375, 0.6471, 0.09375, 0.6765, 0.0625, 0.6765, 0.0625, 0.6471, 0.09375, 0.6765, 0.09375, 0.7059, 0.0625, 0.7059, 0.0625, 0.6765, 0.09375, 0.7059, 0.09375, 0.7353, 0.0625, 0.7353, 0.0625, 0.7059, 0.09375, 0.7353, 0.09375, 0.7647, 0.0625, 0.7647, 0.0625, 0.7353, 0.09375, 0.7647, 0.09375, 0.7941, 0.0625, 0.7941, 0.0625, 0.7647, 0.09375, 0.7941, 0.09375, 0.8235, 0.0625, 0.8235, 0.0625, 0.7941, 0.09375, 0.8235, 0.09375, 0.8529, 0.0625, 0.8529, 0.0625, 0.8235, 0.09375, 0.8529, 0.09375, 0.8824, 0.0625, 0.8824, 0.0625, 0.8529, 0.09375, 0.8824, 0.09375, 0.9118, 0.0625, 0.9118, 0.0625, 0.8824, 0.09375, 0.9118, 0.09375, 0.9412, 0.0625, 0.9412, 0.0625, 0.9118, 0.09375, 0.9412, 0.09375, 0.9706, 0.0625, 0.9706, 0.0625, 0.9412, 0.125, 0.5, 0.125, 0.5294, 0.09375, 0.5294, 0.09375, 0.5, 0.125, 0.5294, 0.125, 0.5588, 0.09375, 0.5588, 0.09375, 0.5294, 0.125, 0.5588, 0.125, 0.5882, 0.09375, 0.5882, 0.09375, 0.5588, 0.125, 0.5882, 0.125, 0.6176, 0.09375, 0.6176, 0.09375, 0.5882, 0.125, 0.6176, 0.125, 0.6471, 0.09375, 0.6471, 0.09375, 0.6176, 0.125, 0.6471, 0.125, 0.6765, 0.09375, 0.6765, 0.09375, 0.6471, 0.125, 0.6765, 0.125, 0.7059, 0.09375, 0.7059, 0.09375, 0.6765, 0.125, 0.7059, 0.125, 0.7353, 0.09375, 0.7353, 0.09375, 0.7059, 0.125, 0.7353, 0.125, 0.7647, 0.09375, 0.7647, 0.09375, 0.7353, 0.125, 0.7647, 0.125, 0.7941, 0.09375, 0.7941, 0.09375, 0.7647, 0.125, 0.7941, 0.125, 0.8235, 0.09375, 0.8235, 0.09375, 0.7941, 0.125, 0.8235, 0.125, 0.8529, 0.09375, 0.8529, 0.09375, 0.8235, 0.125, 0.8529, 0.125, 0.8824, 0.09375, 0.8824, 0.09375, 0.8529, 0.125, 0.8824, 0.125, 0.9118, 0.09375, 0.9118, 0.09375, 0.8824, 0.125, 0.9118, 0.125, 0.9412, 0.09375, 0.9412, 0.09375, 0.9118, 0.125, 0.9412, 0.125, 0.9706, 0.09375, 0.9706, 0.09375, 0.9412, 0.1562, 0.5, 0.1562, 0.5294, 0.125, 0.5294, 0.125, 0.5, 0.1562, 0.5294, 0.1562, 0.5588, 0.125, 0.5588, 0.125, 0.5294, 0.1562, 0.5588, 0.1562, 0.5882, 0.125, 0.5882, 0.125, 0.5588, 0.1562, 0.5882, 0.1562, 0.6176, 0.125, 0.6176, 0.125, 0.5882, 0.1562, 0.6176, 0.1562, 0.6471, 0.125, 0.6471, 0.125, 0.6176, 0.1562, 0.6471, 0.1562, 0.6765, 0.125, 0.6765, 0.125, 0.6471, 0.1562, 0.6765, 0.1562, 0.7059, 0.125, 0.7059, 0.125, 0.6765, 0.1562, 0.7059, 0.1562, 0.7353, 0.125, 0.7353, 0.125, 0.7059, 0.1562, 0.7353, 0.1562, 0.7647, 0.125, 0.7647, 0.125, 0.7353, 0.1562, 0.7647, 0.1562, 0.7941, 0.125, 0.7941, 0.125, 0.7647, 0.1562, 0.7941, 0.1562, 0.8235, 0.125, 0.8235, 0.125, 0.7941, 0.1562, 0.8235, 0.1562, 0.8529, 0.125, 0.8529, 0.125, 0.8235, 0.1562, 0.8529, 0.1562, 0.8824, 0.125, 0.8824, 0.125, 0.8529, 0.1562, 0.8824, 0.1562, 0.9118, 0.125, 0.9118, 0.125, 0.8824, 0.1562, 0.9118, 0.1562, 0.9412, 0.125, 0.9412, 0.125, 0.9118, 0.1562, 0.9412, 0.1562, 0.9706, 0.125, 0.9706, 0.125, 0.9412, 0.1875, 0.5, 0.1875, 0.5294, 0.1562, 0.5294, 0.1562, 0.5, 0.1875, 0.5294, 0.1875, 0.5588, 0.1562, 0.5588, 0.1562, 0.5294, 0.1875, 0.5588, 0.1875, 0.5882, 0.1562, 0.5882, 0.1562, 0.5588, 0.1875, 0.5882, 0.1875, 0.6176, 0.1562, 0.6176, 0.1562, 0.5882, 0.1875, 0.6176, 0.1875, 0.6471, 0.1562, 0.6471, 0.1562, 0.6176, 0.1875, 0.6471, 0.1875, 0.6765, 0.1562, 0.6765, 0.1562, 0.6471, 0.1875, 0.6765, 0.1875, 0.7059, 0.1562, 0.7059, 0.1562, 0.6765, 0.1875, 0.7059, 0.1875, 0.7353, 0.1562, 0.7353, 0.1562, 0.7059, 0.1875, 0.7353, 0.1875, 0.7647, 0.1562, 0.7647, 0.1562, 0.7353, 0.1875, 0.7647, 0.1875, 0.7941, 0.1562, 0.7941, 0.1562, 0.7647, 0.1875, 0.7941, 0.1875, 0.8235, 0.1562, 0.8235, 0.1562, 0.7941, 0.1875, 0.8235, 0.1875, 0.8529, 0.1562, 0.8529, 0.1562, 0.8235, 0.1875, 0.8529, 0.1875, 0.8824, 0.1562, 0.8824, 0.1562, 0.8529, 0.1875, 0.8824, 0.1875, 0.9118, 0.1562, 0.9118, 0.1562, 0.8824, 0.1875, 0.9118, 0.1875, 0.9412, 0.1562, 0.9412, 0.1562, 0.9118, 0.1875, 0.9412, 0.1875, 0.9706, 0.1562, 0.9706, 0.1562, 0.9412, 0.2188, 0.5, 0.2188, 0.5294, 0.1875, 0.5294, 0.1875, 0.5, 0.2188, 0.5294, 0.2188, 0.5588, 0.1875, 0.5588, 0.1875, 0.5294, 0.2188, 0.5588, 0.2188, 0.5882, 0.1875, 0.5882, 0.1875, 0.5588, 0.2188, 0.5882, 0.2188, 0.6176, 0.1875, 0.6176, 0.1875, 0.5882, 0.2188, 0.6176, 0.2188, 0.6471, 0.1875, 0.6471, 0.1875, 0.6176, 0.2188, 0.6471, 0.2187, 0.6765, 0.1875, 0.6765, 0.1875, 0.6471, 0.2187, 0.6765, 0.2187, 0.7059, 0.1875, 0.7059, 0.1875, 0.6765, 0.2187, 0.7059, 0.2187, 0.7353, 0.1875, 0.7353, 0.1875, 0.7059, 0.2187, 0.7353, 0.2187, 0.7647, 0.1875, 0.7647, 0.1875, 0.7353, 0.2187, 0.7647, 0.2188, 0.7941, 0.1875, 0.7941, 0.1875, 0.7647, 0.2188, 0.7941, 0.2188, 0.8235, 0.1875, 0.8235, 0.1875, 0.7941, 0.2188, 0.8235, 0.2188, 0.8529, 0.1875, 0.8529, 0.1875, 0.8235, 0.2188, 0.8529, 0.2188, 0.8824, 0.1875, 0.8824, 0.1875, 0.8529, 0.2188, 0.8824, 0.2188, 0.9118, 0.1875, 0.9118, 0.1875, 0.8824, 0.2188, 0.9118, 0.2188, 0.9412, 0.1875, 0.9412, 0.1875, 0.9118, 0.2188, 0.9412, 0.2188, 0.9706, 0.1875, 0.9706, 0.1875, 0.9412, 0.25, 0.5, 0.25, 0.5294, 0.2188, 0.5294, 0.2188, 0.5, 0.25, 0.5294, 0.25, 0.5588, 0.2188, 0.5588, 0.2188, 0.5294, 0.25, 0.5588, 0.25, 0.5882, 0.2188, 0.5882, 0.2188, 0.5588, 0.25, 0.5882, 0.25, 0.6176, 0.2188, 0.6176, 0.2188, 0.5882, 0.25, 0.6176, 0.25, 0.6471, 0.2188, 0.6471, 0.2188, 0.6176, 0.25, 0.6471, 0.25, 0.6765, 0.2187, 0.6765, 0.2188, 0.6471, 0.25, 0.6765, 0.25, 0.7059, 0.2187, 0.7059, 0.2187, 0.6765, 0.25, 0.7059, 0.25, 0.7353, 0.2187, 0.7353, 0.2187, 0.7059, 0.25, 0.7353, 0.25, 0.7647, 0.2187, 0.7647, 0.2187, 0.7353, 0.25, 0.7647, 0.25, 0.7941, 0.2188, 0.7941, 0.2187, 0.7647, 0.25, 0.7941, 0.25, 0.8235, 0.2188, 0.8235, 0.2188, 0.7941, 0.25, 0.8235, 0.25, 0.8529, 0.2188, 0.8529, 0.2188, 0.8235, 0.25, 0.8529, 0.25, 0.8824, 0.2188, 0.8824, 0.2188, 0.8529, 0.25, 0.8824, 0.25, 0.9118, 0.2188, 0.9118, 0.2188, 0.8824, 0.25, 0.9118, 0.25, 0.9412, 0.2188, 0.9412, 0.2188, 0.9118, 0.25, 0.9412, 0.25, 0.9706, 0.2188, 0.9706, 0.2188, 0.9412, 0.2812, 0.5, 0.2812, 0.5294, 0.25, 0.5294, 0.25, 0.5, 0.2812, 0.5294, 0.2812, 0.5588, 0.25, 0.5588, 0.25, 0.5294, 0.2812, 0.5588, 0.2812, 0.5882, 0.25, 0.5882, 0.25, 0.5588, 0.2812, 0.5882, 0.2812, 0.6176, 0.25, 0.6176, 0.25, 0.5882, 0.2812, 0.6176, 0.2812, 0.6471, 0.25, 0.6471, 0.25, 0.6176, 0.2812, 0.6471, 0.2812, 0.6765, 0.25, 0.6765, 0.25, 0.6471, 0.2812, 0.6765, 0.2812, 0.7059, 0.25, 0.7059, 0.25, 0.6765, 0.2812, 0.7059, 0.2812, 0.7353, 0.25, 0.7353, 0.25, 0.7059, 0.2812, 0.7353, 0.2812, 0.7647, 0.25, 0.7647, 0.25, 0.7353, 0.2812, 0.7647, 0.2812, 0.7941, 0.25, 0.7941, 0.25, 0.7647, 0.2812, 0.7941, 0.2812, 0.8235, 0.25, 0.8235, 0.25, 0.7941, 0.2812, 0.8235, 0.2812, 0.8529, 0.25, 0.8529, 0.25, 0.8235, 0.2812, 0.8529, 0.2812, 0.8824, 0.25, 0.8824, 0.25, 0.8529, 0.2812, 0.8824, 0.2812, 0.9118, 0.25, 0.9118, 0.25, 0.8824, 0.2812, 0.9118, 0.2812, 0.9412, 0.25, 0.9412, 0.25, 0.9118, 0.2812, 0.9412, 0.2812, 0.9706, 0.25, 0.9706, 0.25, 0.9412, 0.3125, 0.5, 0.3125, 0.5294, 0.2812, 0.5294, 0.2812, 0.5, 0.3125, 0.5294, 0.3125, 0.5588, 0.2812, 0.5588, 0.2812, 0.5294, 0.3125, 0.5588, 0.3125, 0.5882, 0.2812, 0.5882, 0.2812, 0.5588, 0.3125, 0.5882, 0.3125, 0.6176, 0.2812, 0.6176, 0.2812, 0.5882, 0.3125, 0.6176, 0.3125, 0.6471, 0.2812, 0.6471, 0.2812, 0.6176, 0.3125, 0.6471, 0.3125, 0.6765, 0.2812, 0.6765, 0.2812, 0.6471, 0.3125, 0.6765, 0.3125, 0.7059, 0.2812, 0.7059, 0.2812, 0.6765, 0.3125, 0.7059, 0.3125, 0.7353, 0.2812, 0.7353, 0.2812, 0.7059, 0.3125, 0.7353, 0.3125, 0.7647, 0.2812, 0.7647, 0.2812, 0.7353, 0.3125, 0.7647, 0.3125, 0.7941, 0.2812, 0.7941, 0.2812, 0.7647, 0.3125, 0.7941, 0.3125, 0.8235, 0.2812, 0.8235, 0.2812, 0.7941, 0.3125, 0.8235, 0.3125, 0.8529, 0.2812, 0.8529, 0.2812, 0.8235, 0.3125, 0.8529, 0.3125, 0.8824, 0.2812, 0.8824, 0.2812, 0.8529, 0.3125, 0.8824, 0.3125, 0.9118, 0.2812, 0.9118, 0.2812, 0.8824, 0.3125, 0.9118, 0.3125, 0.9412, 0.2812, 0.9412, 0.2812, 0.9118, 0.3125, 0.9412, 0.3125, 0.9706, 0.2812, 0.9706, 0.2812, 0.9412, 0.3438, 0.5, 0.3438, 0.5294, 0.3125, 0.5294, 0.3125, 0.5, 0.3438, 0.5294, 0.3438, 0.5588, 0.3125, 0.5588, 0.3125, 0.5294, 0.3438, 0.5588, 0.3438, 0.5882, 0.3125, 0.5882, 0.3125, 0.5588, 0.3438, 0.5882, 0.3438, 0.6176, 0.3125, 0.6176, 0.3125, 0.5882, 0.3438, 0.6176, 0.3438, 0.6471, 0.3125, 0.6471, 0.3125, 0.6176, 0.3438, 0.6471, 0.3438, 0.6765, 0.3125, 0.6765, 0.3125, 0.6471, 0.3438, 0.6765, 0.3438, 0.7059, 0.3125, 0.7059, 0.3125, 0.6765, 0.3438, 0.7059, 0.3438, 0.7353, 0.3125, 0.7353, 0.3125, 0.7059, 0.3438, 0.7353, 0.3438, 0.7647, 0.3125, 0.7647, 0.3125, 0.7353, 0.3438, 0.7647, 0.3438, 0.7941, 0.3125, 0.7941, 0.3125, 0.7647, 0.3438, 0.7941, 0.3438, 0.8235, 0.3125, 0.8235, 0.3125, 0.7941, 0.3438, 0.8235, 0.3438, 0.8529, 0.3125, 0.8529, 0.3125, 0.8235, 0.3438, 0.8529, 0.3438, 0.8824, 0.3125, 0.8824, 0.3125, 0.8529, 0.3438, 0.8824, 0.3438, 0.9118, 0.3125, 0.9118, 0.3125, 0.8824, 0.3438, 0.9118, 0.3438, 0.9412, 0.3125, 0.9412, 0.3125, 0.9118, 0.3438, 0.9412, 0.3438, 0.9706, 0.3125, 0.9706, 0.3125, 0.9412, 0.375, 0.5, 0.375, 0.5294, 0.3438, 0.5294, 0.3438, 0.5, 0.375, 0.5294, 0.375, 0.5588, 0.3438, 0.5588, 0.3438, 0.5294, 0.375, 0.5588, 0.375, 0.5882, 0.3438, 0.5882, 0.3438, 0.5588, 0.375, 0.5882, 0.375, 0.6176, 0.3438, 0.6176, 0.3438, 0.5882, 0.375, 0.6176, 0.375, 0.6471, 0.3438, 0.6471, 0.3438, 0.6176, 0.375, 0.6471, 0.375, 0.6765, 0.3438, 0.6765, 0.3438, 0.6471, 0.375, 0.6765, 0.375, 0.7059, 0.3438, 0.7059, 0.3438, 0.6765, 0.375, 0.7059, 0.375, 0.7353, 0.3438, 0.7353, 0.3438, 0.7059, 0.375, 0.7353, 0.375, 0.7647, 0.3438, 0.7647, 0.3438, 0.7353, 0.375, 0.7647, 0.375, 0.7941, 0.3438, 0.7941, 0.3438, 0.7647, 0.375, 0.7941, 0.375, 0.8235, 0.3438, 0.8235, 0.3438, 0.7941, 0.375, 0.8235, 0.375, 0.8529, 0.3438, 0.8529, 0.3438, 0.8235, 0.375, 0.8529, 0.375, 0.8824, 0.3438, 0.8824, 0.3438, 0.8529, 0.375, 0.8824, 0.375, 0.9118, 0.3438, 0.9118, 0.3438, 0.8824, 0.375, 0.9118, 0.375, 0.9412, 0.3438, 0.9412, 0.3438, 0.9118, 0.375, 0.9412, 0.375, 0.9706, 0.3438, 0.9706, 0.3438, 0.9412, 0.4062, 0.5, 0.4062, 0.5294, 0.375, 0.5294, 0.375, 0.5, 0.4062, 0.5294, 0.4062, 0.5588, 0.375, 0.5588, 0.375, 0.5294, 0.4062, 0.5588, 0.4063, 0.5882, 0.375, 0.5882, 0.375, 0.5588, 0.4063, 0.5882, 0.4063, 0.6176, 0.375, 0.6176, 0.375, 0.5882, 0.4063, 0.6176, 0.4062, 0.6471, 0.375, 0.6471, 0.375, 0.6176, 0.4062, 0.6471, 0.4062, 0.6765, 0.375, 0.6765, 0.375, 0.6471, 0.4062, 0.6765, 0.4062, 0.7059, 0.375, 0.7059, 0.375, 0.6765, 0.4062, 0.7059, 0.4062, 0.7353, 0.375, 0.7353, 0.375, 0.7059, 0.4062, 0.7353, 0.4062, 0.7647, 0.375, 0.7647, 0.375, 0.7353, 0.4062, 0.7647, 0.4062, 0.7941, 0.375, 0.7941, 0.375, 0.7647, 0.4062, 0.7941, 0.4062, 0.8235, 0.375, 0.8235, 0.375, 0.7941, 0.4062, 0.8235, 0.4062, 0.8529, 0.375, 0.8529, 0.375, 0.8235, 0.4062, 0.8529, 0.4062, 0.8824, 0.375, 0.8824, 0.375, 0.8529, 0.4062, 0.8824, 0.4062, 0.9118, 0.375, 0.9118, 0.375, 0.8824, 0.4062, 0.9118, 0.4062, 0.9412, 0.375, 0.9412, 0.375, 0.9118, 0.4062, 0.9412, 0.4062, 0.9706, 0.375, 0.9706, 0.375, 0.9412, 0.4375, 0.5, 0.4375, 0.5294, 0.4062, 0.5294, 0.4062, 0.5, 0.4375, 0.5294, 0.4375, 0.5588, 0.4062, 0.5588, 0.4062, 0.5294, 0.4375, 0.5588, 0.4375, 0.5882, 0.4063, 0.5882, 0.4062, 0.5588, 0.4375, 0.5882, 0.4375, 0.6176, 0.4063, 0.6176, 0.4063, 0.5882, 0.4375, 0.6176, 0.4375, 0.6471, 0.4062, 0.6471, 0.4063, 0.6176, 0.4375, 0.6471, 0.4375, 0.6765, 0.4062, 0.6765, 0.4062, 0.6471, 0.4375, 0.6765, 0.4375, 0.7059, 0.4062, 0.7059, 0.4062, 0.6765, 0.4375, 0.7059, 0.4375, 0.7353, 0.4062, 0.7353, 0.4062, 0.7059, 0.4375, 0.7353, 0.4375, 0.7647, 0.4062, 0.7647, 0.4062, 0.7353, 0.4375, 0.7647, 0.4375, 0.7941, 0.4062, 0.7941, 0.4062, 0.7647, 0.4375, 0.7941, 0.4375, 0.8235, 0.4062, 0.8235, 0.4062, 0.7941, 0.4375, 0.8235, 0.4375, 0.8529, 0.4062, 0.8529, 0.4062, 0.8235, 0.4375, 0.8529, 0.4375, 0.8824, 0.4062, 0.8824, 0.4062, 0.8529, 0.4375, 0.8824, 0.4375, 0.9118, 0.4062, 0.9118, 0.4062, 0.8824, 0.4375, 0.9118, 0.4375, 0.9412, 0.4062, 0.9412, 0.4062, 0.9118, 0.4375, 0.9412, 0.4375, 0.9706, 0.4062, 0.9706, 0.4062, 0.9412, 0.4688, 0.5, 0.4688, 0.5294, 0.4375, 0.5294, 0.4375, 0.5, 0.4688, 0.5294, 0.4687, 0.5588, 0.4375, 0.5588, 0.4375, 0.5294, 0.4687, 0.5588, 0.4688, 0.5882, 0.4375, 0.5882, 0.4375, 0.5588, 0.4688, 0.5882, 0.4688, 0.6176, 0.4375, 0.6176, 0.4375, 0.5882, 0.4688, 0.6176, 0.4688, 0.6471, 0.4375, 0.6471, 0.4375, 0.6176, 0.4688, 0.6471, 0.4688, 0.6765, 0.4375, 0.6765, 0.4375, 0.6471, 0.4688, 0.6765, 0.4688, 0.7059, 0.4375, 0.7059, 0.4375, 0.6765, 0.4688, 0.7059, 0.4687, 0.7353, 0.4375, 0.7353, 0.4375, 0.7059, 0.4687, 0.7353, 0.4687, 0.7647, 0.4375, 0.7647, 0.4375, 0.7353, 0.4687, 0.7647, 0.4687, 0.7941, 0.4375, 0.7941, 0.4375, 0.7647, 0.4687, 0.7941, 0.4687, 0.8235, 0.4375, 0.8235, 0.4375, 0.7941, 0.4687, 0.8235, 0.4687, 0.8529, 0.4375, 0.8529, 0.4375, 0.8235, 0.4687, 0.8529, 0.4687, 0.8824, 0.4375, 0.8824, 0.4375, 0.8529, 0.4687, 0.8824, 0.4688, 0.9118, 0.4375, 0.9118, 0.4375, 0.8824, 0.4688, 0.9118, 0.4688, 0.9412, 0.4375, 0.9412, 0.4375, 0.9118, 0.4688, 0.9412, 0.4688, 0.9706, 0.4375, 0.9706, 0.4375, 0.9412, 0.5, 0.5, 0.5, 0.5294, 0.4688, 0.5294, 0.4688, 0.5, 0.5, 0.5294, 0.5, 0.5588, 0.4687, 0.5588, 0.4688, 0.5294, 0.5, 0.5588, 0.5, 0.5882, 0.4688, 0.5882, 0.4687, 0.5588, 0.5, 0.5882, 0.5, 0.6176, 0.4688, 0.6176, 0.4688, 0.5882, 0.5, 0.6176, 0.5, 0.6471, 0.4688, 0.6471, 0.4688, 0.6176, 0.5, 0.6471, 0.5, 0.6765, 0.4688, 0.6765, 0.4688, 0.6471, 0.5, 0.6765, 0.5, 0.7059, 0.4688, 0.7059, 0.4688, 0.6765, 0.5, 0.7059, 0.5, 0.7353, 0.4687, 0.7353, 0.4688, 0.7059, 0.5, 0.7353, 0.5, 0.7647, 0.4687, 0.7647, 0.4687, 0.7353, 0.5, 0.7647, 0.5, 0.7941, 0.4687, 0.7941, 0.4687, 0.7647, 0.5, 0.7941, 0.5, 0.8235, 0.4687, 0.8235, 0.4687, 0.7941, 0.5, 0.8235, 0.5, 0.8529, 0.4687, 0.8529, 0.4687, 0.8235, 0.5, 0.8529, 0.5, 0.8824, 0.4687, 0.8824, 0.4687, 0.8529, 0.5, 0.8824, 0.5, 0.9118, 0.4688, 0.9118, 0.4687, 0.8824, 0.5, 0.9118, 0.5, 0.9412, 0.4688, 0.9412, 0.4688, 0.9118, 0.5, 0.9412, 0.5, 0.9706, 0.4688, 0.9706, 0.4688, 0.9412, 0.5312, 0.5, 0.5312, 0.5294, 0.5, 0.5294, 0.5, 0.5, 0.5312, 0.5294, 0.5312, 0.5588, 0.5, 0.5588, 0.5, 0.5294, 0.5312, 0.5588, 0.5312, 0.5882, 0.5, 0.5882, 0.5, 0.5588, 0.5312, 0.5882, 0.5312, 0.6176, 0.5, 0.6176, 0.5, 0.5882, 0.5312, 0.6176, 0.5312, 0.6471, 0.5, 0.6471, 0.5, 0.6176, 0.5312, 0.6471, 0.5312, 0.6765, 0.5, 0.6765, 0.5, 0.6471, 0.5312, 0.6765, 0.5312, 0.7059, 0.5, 0.7059, 0.5, 0.6765, 0.5312, 0.7059, 0.5312, 0.7353, 0.5, 0.7353, 0.5, 0.7059, 0.5312, 0.7353, 0.5312, 0.7647, 0.5, 0.7647, 0.5, 0.7353, 0.5312, 0.7647, 0.5312, 0.7941, 0.5, 0.7941, 0.5, 0.7647, 0.5312, 0.7941, 0.5312, 0.8235, 0.5, 0.8235, 0.5, 0.7941, 0.5312, 0.8235, 0.5312, 0.8529, 0.5, 0.8529, 0.5, 0.8235, 0.5312, 0.8529, 0.5312, 0.8824, 0.5, 0.8824, 0.5, 0.8529, 0.5312, 0.8824, 0.5312, 0.9118, 0.5, 0.9118, 0.5, 0.8824, 0.5312, 0.9118, 0.5312, 0.9412, 0.5, 0.9412, 0.5, 0.9118, 0.5312, 0.9412, 0.5312, 0.9706, 0.5, 0.9706, 0.5, 0.9412, 0.5625, 0.5, 0.5625, 0.5294, 0.5312, 0.5294, 0.5312, 0.5, 0.5625, 0.5294, 0.5625, 0.5588, 0.5312, 0.5588, 0.5312, 0.5294, 0.5625, 0.5588, 0.5625, 0.5882, 0.5312, 0.5882, 0.5312, 0.5588, 0.5625, 0.5882, 0.5625, 0.6176, 0.5312, 0.6176, 0.5312, 0.5882, 0.5625, 0.6176, 0.5625, 0.6471, 0.5312, 0.6471, 0.5312, 0.6176, 0.5625, 0.6471, 0.5625, 0.6765, 0.5312, 0.6765, 0.5312, 0.6471, 0.5625, 0.6765, 0.5625, 0.7059, 0.5312, 0.7059, 0.5312, 0.6765, 0.5625, 0.7059, 0.5625, 0.7353, 0.5312, 0.7353, 0.5312, 0.7059, 0.5625, 0.7353, 0.5625, 0.7647, 0.5312, 0.7647, 0.5312, 0.7353, 0.5625, 0.7647, 0.5625, 0.7941, 0.5312, 0.7941, 0.5312, 0.7647, 0.5625, 0.7941, 0.5625, 0.8235, 0.5312, 0.8235, 0.5312, 0.7941, 0.5625, 0.8235, 0.5625, 0.8529, 0.5312, 0.8529, 0.5312, 0.8235, 0.5625, 0.8529, 0.5625, 0.8824, 0.5312, 0.8824, 0.5312, 0.8529, 0.5625, 0.8824, 0.5625, 0.9118, 0.5312, 0.9118, 0.5312, 0.8824, 0.5625, 0.9118, 0.5625, 0.9412, 0.5312, 0.9412, 0.5312, 0.9118, 0.5625, 0.9412, 0.5625, 0.9706, 0.5312, 0.9706, 0.5312, 0.9412, 0.5938, 0.5, 0.5938, 0.5294, 0.5625, 0.5294, 0.5625, 0.5, 0.5938, 0.5294, 0.5938, 0.5588, 0.5625, 0.5588, 0.5625, 0.5294, 0.5938, 0.5588, 0.5938, 0.5882, 0.5625, 0.5882, 0.5625, 0.5588, 0.5938, 0.5882, 0.5938, 0.6176, 0.5625, 0.6176, 0.5625, 0.5882, 0.5938, 0.6176, 0.5938, 0.6471, 0.5625, 0.6471, 0.5625, 0.6176, 0.5938, 0.6471, 0.5938, 0.6765, 0.5625, 0.6765, 0.5625, 0.6471, 0.5938, 0.6765, 0.5938, 0.7059, 0.5625, 0.7059, 0.5625, 0.6765, 0.5938, 0.7059, 0.5938, 0.7353, 0.5625, 0.7353, 0.5625, 0.7059, 0.5938, 0.7353, 0.5938, 0.7647, 0.5625, 0.7647, 0.5625, 0.7353, 0.5938, 0.7647, 0.5938, 0.7941, 0.5625, 0.7941, 0.5625, 0.7647, 0.5938, 0.7941, 0.5938, 0.8235, 0.5625, 0.8235, 0.5625, 0.7941, 0.5938, 0.8235, 0.5938, 0.8529, 0.5625, 0.8529, 0.5625, 0.8235, 0.5938, 0.8529, 0.5938, 0.8824, 0.5625, 0.8824, 0.5625, 0.8529, 0.5938, 0.8824, 0.5938, 0.9118, 0.5625, 0.9118, 0.5625, 0.8824, 0.5938, 0.9118, 0.5938, 0.9412, 0.5625, 0.9412, 0.5625, 0.9118, 0.5938, 0.9412, 0.5938, 0.9706, 0.5625, 0.9706, 0.5625, 0.9412, 0.625, 0.5, 0.625, 0.5294, 0.5938, 0.5294, 0.5938, 0.5, 0.625, 0.5294, 0.625, 0.5588, 0.5938, 0.5588, 0.5938, 0.5294, 0.625, 0.5588, 0.625, 0.5882, 0.5938, 0.5882, 0.5938, 0.5588, 0.625, 0.5882, 0.625, 0.6176, 0.5938, 0.6176, 0.5938, 0.5882, 0.625, 0.6176, 0.625, 0.6471, 0.5938, 0.6471, 0.5938, 0.6176, 0.625, 0.6471, 0.625, 0.6765, 0.5938, 0.6765, 0.5938, 0.6471, 0.625, 0.6765, 0.625, 0.7059, 0.5938, 0.7059, 0.5938, 0.6765, 0.625, 0.7059, 0.625, 0.7353, 0.5938, 0.7353, 0.5938, 0.7059, 0.625, 0.7353, 0.625, 0.7647, 0.5938, 0.7647, 0.5938, 0.7353, 0.625, 0.7647, 0.625, 0.7941, 0.5938, 0.7941, 0.5938, 0.7647, 0.625, 0.7941, 0.625, 0.8235, 0.5938, 0.8235, 0.5938, 0.7941, 0.625, 0.8235, 0.625, 0.8529, 0.5938, 0.8529, 0.5938, 0.8235, 0.625, 0.8529, 0.625, 0.8824, 0.5938, 0.8824, 0.5938, 0.8529, 0.625, 0.8824, 0.625, 0.9118, 0.5938, 0.9118, 0.5938, 0.8824, 0.625, 0.9118, 0.625, 0.9412, 0.5938, 0.9412, 0.5938, 0.9118, 0.625, 0.9412, 0.625, 0.9706, 0.5938, 0.9706, 0.5938, 0.9412, 0.6562, 0.5, 0.6562, 0.5294, 0.625, 0.5294, 0.625, 0.5, 0.6562, 0.5294, 0.6562, 0.5588, 0.625, 0.5588, 0.625, 0.5294, 0.6562, 0.5588, 0.6563, 0.5882, 0.625, 0.5882, 0.625, 0.5588, 0.6563, 0.5882, 0.6563, 0.6176, 0.625, 0.6176, 0.625, 0.5882, 0.6563, 0.6176, 0.6562, 0.6471, 0.625, 0.6471, 0.625, 0.6176, 0.6562, 0.6471, 0.6562, 0.6765, 0.625, 0.6765, 0.625, 0.6471, 0.6562, 0.6765, 0.6562, 0.7059, 0.625, 0.7059, 0.625, 0.6765, 0.6562, 0.7059, 0.6562, 0.7353, 0.625, 0.7353, 0.625, 0.7059, 0.6562, 0.7353, 0.6562, 0.7647, 0.625, 0.7647, 0.625, 0.7353, 0.6562, 0.7647, 0.6562, 0.7941, 0.625, 0.7941, 0.625, 0.7647, 0.6562, 0.7941, 0.6562, 0.8235, 0.625, 0.8235, 0.625, 0.7941, 0.6562, 0.8235, 0.6562, 0.8529, 0.625, 0.8529, 0.625, 0.8235, 0.6562, 0.8529, 0.6562, 0.8824, 0.625, 0.8824, 0.625, 0.8529, 0.6562, 0.8824, 0.6562, 0.9118, 0.625, 0.9118, 0.625, 0.8824, 0.6562, 0.9118, 0.6562, 0.9412, 0.625, 0.9412, 0.625, 0.9118, 0.6562, 0.9412, 0.6562, 0.9706, 0.625, 0.9706, 0.625, 0.9412, 0.6875, 0.5, 0.6875, 0.5294, 0.6562, 0.5294, 0.6562, 0.5, 0.6875, 0.5294, 0.6875, 0.5588, 0.6562, 0.5588, 0.6562, 0.5294, 0.6875, 0.5588, 0.6875, 0.5882, 0.6563, 0.5882, 0.6562, 0.5588, 0.6875, 0.5882, 0.6875, 0.6176, 0.6563, 0.6176, 0.6563, 0.5882, 0.6875, 0.6176, 0.6875, 0.6471, 0.6562, 0.6471, 0.6563, 0.6176, 0.6875, 0.6471, 0.6875, 0.6765, 0.6562, 0.6765, 0.6562, 0.6471, 0.6875, 0.6765, 0.6875, 0.7059, 0.6562, 0.7059, 0.6562, 0.6765, 0.6875, 0.7059, 0.6875, 0.7353, 0.6562, 0.7353, 0.6562, 0.7059, 0.6875, 0.7353, 0.6875, 0.7647, 0.6562, 0.7647, 0.6562, 0.7353, 0.6875, 0.7647, 0.6875, 0.7941, 0.6562, 0.7941, 0.6562, 0.7647, 0.6875, 0.7941, 0.6875, 0.8235, 0.6562, 0.8235, 0.6562, 0.7941, 0.6875, 0.8235, 0.6875, 0.8529, 0.6562, 0.8529, 0.6562, 0.8235, 0.6875, 0.8529, 0.6875, 0.8824, 0.6562, 0.8824, 0.6562, 0.8529, 0.6875, 0.8824, 0.6875, 0.9118, 0.6562, 0.9118, 0.6562, 0.8824, 0.6875, 0.9118, 0.6875, 0.9412, 0.6562, 0.9412, 0.6562, 0.9118, 0.6875, 0.9412, 0.6875, 0.9706, 0.6562, 0.9706, 0.6562, 0.9412, 0.7188, 0.5, 0.7188, 0.5294, 0.6875, 0.5294, 0.6875, 0.5, 0.7188, 0.5294, 0.7188, 0.5588, 0.6875, 0.5588, 0.6875, 0.5294, 0.7188, 0.5588, 0.7188, 0.5882, 0.6875, 0.5882, 0.6875, 0.5588, 0.7188, 0.5882, 0.7188, 0.6176, 0.6875, 0.6176, 0.6875, 0.5882, 0.7188, 0.6176, 0.7188, 0.6471, 0.6875, 0.6471, 0.6875, 0.6176, 0.7188, 0.6471, 0.7188, 0.6765, 0.6875, 0.6765, 0.6875, 0.6471, 0.7188, 0.6765, 0.7188, 0.7059, 0.6875, 0.7059, 0.6875, 0.6765, 0.7188, 0.7059, 0.7187, 0.7353, 0.6875, 0.7353, 0.6875, 0.7059, 0.7187, 0.7353, 0.7187, 0.7647, 0.6875, 0.7647, 0.6875, 0.7353, 0.7187, 0.7647, 0.7188, 0.7941, 0.6875, 0.7941, 0.6875, 0.7647, 0.7188, 0.7941, 0.7188, 0.8235, 0.6875, 0.8235, 0.6875, 0.7941, 0.7188, 0.8235, 0.7188, 0.8529, 0.6875, 0.8529, 0.6875, 0.8235, 0.7188, 0.8529, 0.7187, 0.8824, 0.6875, 0.8824, 0.6875, 0.8529, 0.7187, 0.8824, 0.7188, 0.9118, 0.6875, 0.9118, 0.6875, 0.8824, 0.7188, 0.9118, 0.7188, 0.9412, 0.6875, 0.9412, 0.6875, 0.9118, 0.7188, 0.9412, 0.7188, 0.9706, 0.6875, 0.9706, 0.6875, 0.9412, 0.75, 0.5, 0.75, 0.5294, 0.7188, 0.5294, 0.7188, 0.5, 0.75, 0.5294, 0.75, 0.5588, 0.7188, 0.5588, 0.7188, 0.5294, 0.75, 0.5588, 0.75, 0.5882, 0.7188, 0.5882, 0.7188, 0.5588, 0.75, 0.5882, 0.75, 0.6176, 0.7188, 0.6176, 0.7188, 0.5882, 0.75, 0.6176, 0.75, 0.6471, 0.7188, 0.6471, 0.7188, 0.6176, 0.75, 0.6471, 0.75, 0.6765, 0.7188, 0.6765, 0.7188, 0.6471, 0.75, 0.6765, 0.75, 0.7059, 0.7188, 0.7059, 0.7188, 0.6765, 0.75, 0.7059, 0.75, 0.7353, 0.7187, 0.7353, 0.7188, 0.7059, 0.75, 0.7353, 0.75, 0.7647, 0.7187, 0.7647, 0.7187, 0.7353, 0.75, 0.7647, 0.75, 0.7941, 0.7188, 0.7941, 0.7187, 0.7647, 0.75, 0.7941, 0.75, 0.8235, 0.7188, 0.8235, 0.7188, 0.7941, 0.75, 0.8235, 0.75, 0.8529, 0.7188, 0.8529, 0.7188, 0.8235, 0.75, 0.8529, 0.75, 0.8824, 0.7187, 0.8824, 0.7188, 0.8529, 0.75, 0.8824, 0.75, 0.9118, 0.7188, 0.9118, 0.7187, 0.8824, 0.75, 0.9118, 0.75, 0.9412, 0.7188, 0.9412, 0.7188, 0.9118, 0.75, 0.9412, 0.75, 0.9706, 0.7188, 0.9706, 0.7188, 0.9412, 0.7812, 0.5, 0.7812, 0.5294, 0.75, 0.5294, 0.75, 0.5, 0.7812, 0.5294, 0.7812, 0.5588, 0.75, 0.5588, 0.75, 0.5294, 0.7812, 0.5588, 0.7812, 0.5882, 0.75, 0.5882, 0.75, 0.5588, 0.7812, 0.5882, 0.7812, 0.6176, 0.75, 0.6176, 0.75, 0.5882, 0.7812, 0.6176, 0.7812, 0.6471, 0.75, 0.6471, 0.75, 0.6176, 0.7812, 0.6471, 0.7813, 0.6765, 0.75, 0.6765, 0.75, 0.6471, 0.7813, 0.6765, 0.7813, 0.7059, 0.75, 0.7059, 0.75, 0.6765, 0.7813, 0.7059, 0.7812, 0.7353, 0.75, 0.7353, 0.75, 0.7059, 0.7812, 0.7353, 0.7812, 0.7647, 0.75, 0.7647, 0.75, 0.7353, 0.7812, 0.7647, 0.7812, 0.7941, 0.75, 0.7941, 0.75, 0.7647, 0.7812, 0.7941, 0.7812, 0.8235, 0.75, 0.8235, 0.75, 0.7941, 0.7812, 0.8235, 0.7812, 0.8529, 0.75, 0.8529, 0.75, 0.8235, 0.7812, 0.8529, 0.7812, 0.8824, 0.75, 0.8824, 0.75, 0.8529, 0.7812, 0.8824, 0.7812, 0.9118, 0.75, 0.9118, 0.75, 0.8824, 0.7812, 0.9118, 0.7812, 0.9412, 0.75, 0.9412, 0.75, 0.9118, 0.7812, 0.9412, 0.7812, 0.9706, 0.75, 0.9706, 0.75, 0.9412, 0.8125, 0.5, 0.8125, 0.5294, 0.7812, 0.5294, 0.7812, 0.5, 0.8125, 0.5294, 0.8125, 0.5588, 0.7812, 0.5588, 0.7812, 0.5294, 0.8125, 0.5588, 0.8125, 0.5882, 0.7812, 0.5882, 0.7812, 0.5588, 0.8125, 0.5882, 0.8125, 0.6176, 0.7812, 0.6176, 0.7812, 0.5882, 0.8125, 0.6176, 0.8125, 0.6471, 0.7812, 0.6471, 0.7812, 0.6176, 0.8125, 0.6471, 0.8125, 0.6765, 0.7813, 0.6765, 0.7812, 0.6471, 0.8125, 0.6765, 0.8125, 0.7059, 0.7813, 0.7059, 0.7813, 0.6765, 0.8125, 0.7059, 0.8125, 0.7353, 0.7812, 0.7353, 0.7813, 0.7059, 0.8125, 0.7353, 0.8125, 0.7647, 0.7812, 0.7647, 0.7812, 0.7353, 0.8125, 0.7647, 0.8125, 0.7941, 0.7812, 0.7941, 0.7812, 0.7647, 0.8125, 0.7941, 0.8125, 0.8235, 0.7812, 0.8235, 0.7812, 0.7941, 0.8125, 0.8235, 0.8125, 0.8529, 0.7812, 0.8529, 0.7812, 0.8235, 0.8125, 0.8529, 0.8125, 0.8824, 0.7812, 0.8824, 0.7812, 0.8529, 0.8125, 0.8824, 0.8125, 0.9118, 0.7812, 0.9118, 0.7812, 0.8824, 0.8125, 0.9118, 0.8125, 0.9412, 0.7812, 0.9412, 0.7812, 0.9118, 0.8125, 0.9412, 0.8125, 0.9706, 0.7812, 0.9706, 0.7812, 0.9412, 0.8438, 0.5, 0.8438, 0.5294, 0.8125, 0.5294, 0.8125, 0.5, 0.8438, 0.5294, 0.8437, 0.5588, 0.8125, 0.5588, 0.8125, 0.5294, 0.8437, 0.5588, 0.8438, 0.5882, 0.8125, 0.5882, 0.8125, 0.5588, 0.8438, 0.5882, 0.8438, 0.6176, 0.8125, 0.6176, 0.8125, 0.5882, 0.8438, 0.6176, 0.8438, 0.6471, 0.8125, 0.6471, 0.8125, 0.6176, 0.8438, 0.6471, 0.8438, 0.6765, 0.8125, 0.6765, 0.8125, 0.6471, 0.8438, 0.6765, 0.8438, 0.7059, 0.8125, 0.7059, 0.8125, 0.6765, 0.8438, 0.7059, 0.8438, 0.7353, 0.8125, 0.7353, 0.8125, 0.7059, 0.8438, 0.7353, 0.8438, 0.7647, 0.8125, 0.7647, 0.8125, 0.7353, 0.8438, 0.7647, 0.8438, 0.7941, 0.8125, 0.7941, 0.8125, 0.7647, 0.8438, 0.7941, 0.8438, 0.8235, 0.8125, 0.8235, 0.8125, 0.7941, 0.8438, 0.8235, 0.8438, 0.8529, 0.8125, 0.8529, 0.8125, 0.8235, 0.8438, 0.8529, 0.8438, 0.8824, 0.8125, 0.8824, 0.8125, 0.8529, 0.8438, 0.8824, 0.8438, 0.9118, 0.8125, 0.9118, 0.8125, 0.8824, 0.8438, 0.9118, 0.8438, 0.9412, 0.8125, 0.9412, 0.8125, 0.9118, 0.8438, 0.9412, 0.8438, 0.9706, 0.8125, 0.9706, 0.8125, 0.9412, 0.875, 0.5, 0.875, 0.5294, 0.8438, 0.5294, 0.8438, 0.5, 0.875, 0.5294, 0.875, 0.5588, 0.8437, 0.5588, 0.8438, 0.5294, 0.875, 0.5588, 0.875, 0.5882, 0.8438, 0.5882, 0.8437, 0.5588, 0.875, 0.5882, 0.875, 0.6176, 0.8438, 0.6176, 0.8438, 0.5882, 0.875, 0.6176, 0.875, 0.6471, 0.8438, 0.6471, 0.8438, 0.6176, 0.875, 0.6471, 0.875, 0.6765, 0.8438, 0.6765, 0.8438, 0.6471, 0.875, 0.6765, 0.875, 0.7059, 0.8438, 0.7059, 0.8438, 0.6765, 0.875, 0.7059, 0.875, 0.7353, 0.8438, 0.7353, 0.8438, 0.7059, 0.875, 0.7353, 0.875, 0.7647, 0.8438, 0.7647, 0.8438, 0.7353, 0.875, 0.7647, 0.875, 0.7941, 0.8438, 0.7941, 0.8438, 0.7647, 0.875, 0.7941, 0.875, 0.8235, 0.8438, 0.8235, 0.8438, 0.7941, 0.875, 0.8235, 0.875, 0.8529, 0.8438, 0.8529, 0.8438, 0.8235, 0.875, 0.8529, 0.875, 0.8824, 0.8438, 0.8824, 0.8438, 0.8529, 0.875, 0.8824, 0.875, 0.9118, 0.8438, 0.9118, 0.8438, 0.8824, 0.875, 0.9118, 0.875, 0.9412, 0.8438, 0.9412, 0.8438, 0.9118, 0.875, 0.9412, 0.875, 0.9706, 0.8438, 0.9706, 0.8438, 0.9412, 0.9062, 0.5, 0.9062, 0.5294, 0.875, 0.5294, 0.875, 0.5, 0.9062, 0.5294, 0.9062, 0.5588, 0.875, 0.5588, 0.875, 0.5294, 0.9062, 0.5588, 0.9062, 0.5882, 0.875, 0.5882, 0.875, 0.5588, 0.9062, 0.5882, 0.9062, 0.6176, 0.875, 0.6176, 0.875, 0.5882, 0.9062, 0.6176, 0.9062, 0.6471, 0.875, 0.6471, 0.875, 0.6176, 0.9062, 0.6471, 0.9062, 0.6765, 0.875, 0.6765, 0.875, 0.6471, 0.9062, 0.6765, 0.9062, 0.7059, 0.875, 0.7059, 0.875, 0.6765, 0.9062, 0.7059, 0.9062, 0.7353, 0.875, 0.7353, 0.875, 0.7059, 0.9062, 0.7353, 0.9062, 0.7647, 0.875, 0.7647, 0.875, 0.7353, 0.9062, 0.7647, 0.9062, 0.7941, 0.875, 0.7941, 0.875, 0.7647, 0.9062, 0.7941, 0.9062, 0.8235, 0.875, 0.8235, 0.875, 0.7941, 0.9062, 0.8235, 0.9062, 0.8529, 0.875, 0.8529, 0.875, 0.8235, 0.9062, 0.8529, 0.9062, 0.8824, 0.875, 0.8824, 0.875, 0.8529, 0.9062, 0.8824, 0.9062, 0.9118, 0.875, 0.9118, 0.875, 0.8824, 0.9062, 0.9118, 0.9062, 0.9412, 0.875, 0.9412, 0.875, 0.9118, 0.9062, 0.9412, 0.9062, 0.9706, 0.875, 0.9706, 0.875, 0.9412, 0.9375, 0.5, 0.9375, 0.5294, 0.9062, 0.5294, 0.9062, 0.5, 0.9375, 0.5294, 0.9375, 0.5588, 0.9062, 0.5588, 0.9062, 0.5294, 0.9375, 0.5588, 0.9375, 0.5882, 0.9062, 0.5882, 0.9062, 0.5588, 0.9375, 0.5882, 0.9375, 0.6176, 0.9062, 0.6176, 0.9062, 0.5882, 0.9375, 0.6176, 0.9375, 0.6471, 0.9062, 0.6471, 0.9062, 0.6176, 0.9375, 0.6471, 0.9375, 0.6765, 0.9062, 0.6765, 0.9062, 0.6471, 0.9375, 0.6765, 0.9375, 0.7059, 0.9062, 0.7059, 0.9062, 0.6765, 0.9375, 0.7059, 0.9375, 0.7353, 0.9062, 0.7353, 0.9062, 0.7059, 0.9375, 0.7353, 0.9375, 0.7647, 0.9062, 0.7647, 0.9062, 0.7353, 0.9375, 0.7647, 0.9375, 0.7941, 0.9062, 0.7941, 0.9062, 0.7647, 0.9375, 0.7941, 0.9375, 0.8235, 0.9062, 0.8235, 0.9062, 0.7941, 0.9375, 0.8235, 0.9375, 0.8529, 0.9062, 0.8529, 0.9062, 0.8235, 0.9375, 0.8529, 0.9375, 0.8824, 0.9062, 0.8824, 0.9062, 0.8529, 0.9375, 0.8824, 0.9375, 0.9118, 0.9062, 0.9118, 0.9062, 0.8824, 0.9375, 0.9118, 0.9375, 0.9412, 0.9062, 0.9412, 0.9062, 0.9118, 0.9375, 0.9412, 0.9375, 0.9706, 0.9062, 0.9706, 0.9062, 0.9412, 0.9688, 0.5, 0.9688, 0.5294, 0.9375, 0.5294, 0.9375, 0.5, 0.9688, 0.5294, 0.9688, 0.5588, 0.9375, 0.5588, 0.9375, 0.5294, 0.9688, 0.5588, 0.9688, 0.5882, 0.9375, 0.5882, 0.9375, 0.5588, 0.9688, 0.5882, 0.9688, 0.6176, 0.9375, 0.6176, 0.9375, 0.5882, 0.9688, 0.6176, 0.9688, 0.6471, 0.9375, 0.6471, 0.9375, 0.6176, 0.9688, 0.6471, 0.9688, 0.6765, 0.9375, 0.6765, 0.9375, 0.6471, 0.9688, 0.6765, 0.9687, 0.7059, 0.9375, 0.7059, 0.9375, 0.6765, 0.9687, 0.7059, 0.9688, 0.7353, 0.9375, 0.7353, 0.9375, 0.7059, 0.9688, 0.7353, 0.9688, 0.7647, 0.9375, 0.7647, 0.9375, 0.7353, 0.9688, 0.7647, 0.9688, 0.7941, 0.9375, 0.7941, 0.9375, 0.7647, 0.9688, 0.7941, 0.9688, 0.8235, 0.9375, 0.8235, 0.9375, 0.7941, 0.9688, 0.8235, 0.9688, 0.8529, 0.9375, 0.8529, 0.9375, 0.8235, 0.9688, 0.8529, 0.9688, 0.8824, 0.9375, 0.8824, 0.9375, 0.8529, 0.9688, 0.8824, 0.9688, 0.9118, 0.9375, 0.9118, 0.9375, 0.8824, 0.9688, 0.9118, 0.9688, 0.9412, 0.9375, 0.9412, 0.9375, 0.9118, 0.9688, 0.9412, 0.9688, 0.9706, 0.9375, 0.9706, 0.9375, 0.9412, 1.0, 0.5, 1.0, 0.5294, 0.9688, 0.5294, 0.9688, 0.5, 1.0, 0.5294, 1.0, 0.5588, 0.9688, 0.5588, 0.9688, 0.5294, 1.0, 0.5588, 1.0, 0.5882, 0.9688, 0.5882, 0.9688, 0.5588, 1.0, 0.5882, 1.0, 0.6176, 0.9688, 0.6176, 0.9688, 0.5882, 1.0, 0.6176, 1.0, 0.6471, 0.9688, 0.6471, 0.9688, 0.6176, 1.0, 0.6471, 1.0, 0.6765, 0.9688, 0.6765, 0.9688, 0.6471, 1.0, 0.6765, 1.0, 0.7059, 0.9687, 0.7059, 0.9688, 0.6765, 1.0, 0.7059, 1.0, 0.7353, 0.9688, 0.7353, 0.9687, 0.7059, 1.0, 0.7353, 1.0, 0.7647, 0.9688, 0.7647, 0.9688, 0.7353, 1.0, 0.7647, 1.0, 0.7941, 0.9688, 0.7941, 0.9688, 0.7647, 1.0, 0.7941, 1.0, 0.8235, 0.9688, 0.8235, 0.9688, 0.7941, 1.0, 0.8235, 1.0, 0.8529, 0.9688, 0.8529, 0.9688, 0.8235, 1.0, 0.8529, 1.0, 0.8824, 0.9688, 0.8824, 0.9688, 0.8529, 1.0, 0.8824, 1.0, 0.9118, 0.9688, 0.9118, 0.9688, 0.8824, 1.0, 0.9118, 1.0, 0.9412, 0.9688, 0.9412, 0.9688, 0.9118, 1.0, 0.9412, 1.0, 0.9706, 0.9688, 0.9706, 0.9688, 0.9412])
me_cylinder_002.materials.append(mat_copper)
me_cylinder_002.materials.append(mat_material_001)
me_cylinder_002.use_remesh_fix_poles = True
me_cylinder_002.use_remesh_preserve_attributes = False
me_cylinder_002.use_mirror_vertex_groups = False
me_cylinder_002.update()

# ---- objects
ob_cylinder_002 = bpy.data.objects.new('Cylinder.002', me_cylinder_002)

# ---- transforms, parenting, visibility, modifiers, constraints
ob_cylinder_002.location = (0.0, 0.0, 0.0)
ob_cylinder_002.scale = (0.09747, 0.09747, 1.061)
ob_cylinder_002.lineart.crease_threshold = 0.0

# ---- collection membership
col_collection.objects.link(ob_cylinder_002)

# ---- scene / render settings (as saved in the file)
scene.frame_start = 1; scene.frame_end = 1200; scene.frame_set(158)
scene.render.engine = 'BLENDER_EEVEE_NEXT'
scene.render.fps = 60
scene.cycles.use_denoising = False
scene.cycles.samples = 128
scene.cycles.sampling_pattern = 'TABULATED_SOBOL'
scene.cycles.use_adaptive_sampling = False
scene.cycles.use_light_tree = False
scene.view_settings.view_transform = 'Filmic'
bpy.context.view_layer.update()

# ---- added for rendering (the .blend has no active camera and no usable light): camera, sun
cam_auto = bpy.data.cameras.new('AutoCamera')
cam_auto.lens = 50.0
cam_auto.sensor_width = 36.0
cam_auto.clip_end = 1000.0
ob_auto_camera = bpy.data.objects.new('AutoCamera', cam_auto)
scene.collection.objects.link(ob_auto_camera)
ob_auto_camera.location = (1.97901, -2.37482, 1.58321)
ob_auto_camera.rotation_euler = (1.09748, -7.21219e-08, 0.694738)
scene.camera = ob_auto_camera
light_auto_sun = bpy.data.lights.new('AutoSun', 'SUN')
light_auto_sun.energy = 3.0
light_auto_sun.angle = 0.0523599
ob_auto_sun = bpy.data.objects.new('AutoSun', light_auto_sun)
scene.collection.objects.link(ob_auto_sun)
ob_auto_sun.rotation_euler = (0.872665, 0.174533, 0.523599)
bpy.context.view_layer.update()
